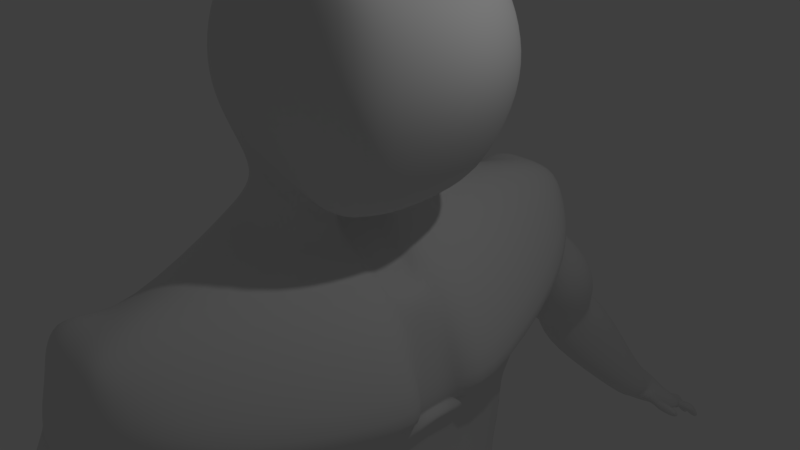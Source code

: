# Source: untitled2.blend  (saved by Blender 2.79.0; exported with 4.5.12 LTS)
import bpy
from mathutils import Matrix  # noqa: F401  (used for matrix-valued properties, if any)

bpy.ops.wm.read_factory_settings(use_empty=True)
scene = bpy.context.scene
scene.name = 'Scene'

# ---- collections
col_collection_1 = bpy.data.collections.new('Collection 1'); scene.collection.children.link(col_collection_1)

# ---- materials (node trees are filled in below, after node groups)
mat_material_004 = bpy.data.materials.new('Material.004')
mat_material_004.alpha_threshold = 0.0
mat_material_004.use_transparent_shadow = False
mat_material_004.roughness = 0.5

# ---- material node trees

# ---- world
world_world_001 = bpy.data.worlds.new('World.001'); scene.world = world_world_001
world_world_001.use_sun_shadow = False
world_world_001.sun_shadow_jitter_overblur = 0.0
world_world_001.cycles.sampling_method = 'MANUAL'

# ---- cameras
cam_camera = bpy.data.cameras.new('Camera')
cam_camera.clip_end = 100.0
cam_camera.lens = 35.0
cam_camera.sensor_width = 32.0
cam_camera.sensor_height = 18.0
cam_camera.ortho_scale = 7.314
cam_camera.dof.focus_distance = 0.0
cam_camera.dof.aperture_fstop = 128.0

# ---- lights
light_lamp = bpy.data.lights.new('Lamp', 'POINT')
light_lamp.transmission_factor = 0.0
light_lamp.cutoff_distance = 30.0
light_lamp.energy = 100.0
light_lamp.shadow_buffer_clip_start = 1.001
light_lamp.shadow_soft_size = 0.1
light_lamp.shadow_maximum_resolution = 0.006
light_lamp.use_absolute_resolution = True

# ---- meshes
me_cube_004 = bpy.data.meshes.new('Cube.004')
me_cube_004.from_pydata([(-1.025, 1.231, 1.439), (-0.9608, 1.139, 3.38), (0.9908, 1.149, 1.053), (1.001, 1.139, 3.379), (-1.197, 0.9498, 1.273), (-1.259, 0.0, 1.211), (-1.051, 0.0, 3.454), (-1.094, 0.8267, 3.507), (-1.149, 1.275, 2.926), (-1.235, 1.353, 2.414), (-1.2, 1.337, 1.908), (0.5247, 1.238, 0.8947), (0.02018, 1.278, 1.237), (-0.5046, 1.268, 1.286), (-0.4884, 1.234, 3.534), (0.02015, 1.271, 3.589), (0.5288, 1.234, 3.534), (1.188, 1.274, 2.926), (1.274, 1.351, 2.414), (1.239, 1.336, 1.908), (1.205, 0.0, 0.8364), (1.149, 0.8604, 0.8921), (1.134, 0.8266, 3.507), (1.091, 0.0, 3.454), (0.6712, 0.9, 3.811), (0.562, 0.0, 3.768), (-0.05024, 1.375, 0.2273), (0.02016, 0.9335, 3.949), (0.02018, 0.0, 4.073), (-0.08378, 0.9533, 0.648), (-0.631, 0.9001, 3.811), (-0.5225, 0.0, 3.769), (-1.388, 0.0, 0.6858), (-1.317, 0.7204, 0.7034), (-1.517, 0.4589, 0.3118), (-1.42, 0.0, 0.2636), (0.02014, 0.9341, 0.8783), (0.02014, 0.0, 0.7518), (-0.1309, 0.0, 0.04312), (0.6657, 0.9115, 0.6114), (0.715, 0.0, 0.5126), (-0.01054, 0.0, 0.4108), (-0.7485, 1.379, 0.2902), (-0.5974, 0.9485, 0.7033), (-0.00898, 0.7537, 0.4807), (0.1034, 0.7342, 0.1037), (-1.262, 1.277, 0.3672), (-1.1, 0.9039, 0.7662), (-0.2008, 0.2581, 0.1086), (1.157, 0.6535, -0.5388), (-1.791, 0.0, -2.175), (1.544, 1.029, 1.765), (1.797, 0.0, 1.694), (-0.2589, 2.805, -2.317), (1.634, 1.008, 2.418), (1.936, 0.0, 2.436), (0.2168, 3.084, 0.1282), (1.468, 0.9365, 3.073), (1.602, 0.0, 3.128), (-1.837, 0.0, -0.5436), (-0.6403, 1.494, 1.758), (0.02029, 1.506, 1.712), (0.6809, 1.494, 1.758), (-0.6805, 1.58, 2.413), (0.0203, 1.606, 2.41), (0.7209, 1.58, 2.413), (-0.5983, 1.434, 3.065), (0.02018, 1.479, 3.109), (0.6387, 1.434, 3.065), (-1.868, 0.4991, -0.5359), (-1.759, 0.0, 1.694), (-1.505, 1.031, 1.765), (-1.249, 2.922, -0.5575), (-1.898, 0.0, 2.436), (-1.595, 1.01, 2.418), (-0.3777, 3.062, 0.1061), (-1.563, 0.0, 3.127), (-1.43, 0.9376, 3.074), (1.213, 0.0, -2.082), (1.445, 0.6049, -2.034), (0.9508, 0.0, -6.093), (0.8668, 0.9904, -6.097), (0.6329, 2.906, -1.734), (-1.967, 0.5071, -2.139), (-1.872, 2.729, -1.737), (-0.3428, 2.956, -1.757), (0.6969, 1.955, -4.024), (-1.573, 0.0, -3.883), (-1.387, 0.5435, -3.923), (-1.159, 1.979, -4.021), (-0.1324, 1.881, -4.024), (0.6455, 0.0, -7.236), (0.7951, 1.965, -6.076), (-1.304, 0.0, -6.079), (-1.616, 1.937, -6.291), (0.0324, 2.227, -6.066), (0.4324, 0.0, -7.688), (-0.02584, 0.0, -7.702), (0.5489, 0.3807, -7.692), (-0.01483, 0.4204, -7.674), (-0.4521, 0.0, -7.718), (-0.4498, 0.3752, -7.683), (-1.603, 1.456, -7.38), (-1.285, 0.0, -7.344), (0.6856, 0.8249, -7.222), (0.9222, 1.939, -6.295), (0.5489, 0.3807, -7.692), (-0.01483, 0.4204, -7.674), (-0.4498, 0.3752, -7.683), (-1.378, 1.009, -7.926), (0.653, 0.5563, -7.193), (0.9228, 1.941, -6.296), (-1.07, 2.187, -7.097), (0.001652, 2.482, -6.076), (1.034, 0.736, -10.04), (-0.08392, 0.5449, -9.912), (-1.293, 0.8629, -10.01), (-1.267, 1.599, -9.856), (1.021, 1.499, -9.838), (0.8753, 2.491, -9.783), (-0.9734, 2.553, -9.779), (0.05753, 2.651, -9.779), (0.2576, 0.9766, -11.35), (-0.3717, 0.7676, -11.36), (-0.9875, 1.067, -11.35), (-1.146, 1.694, -11.4), (0.7086, 1.625, -11.34), (0.5342, 2.52, -11.35), (-1.07, 2.422, -11.38), (-0.4936, 2.764, -11.35), (-0.02349, 1.131, -13.03), (-0.3283, 0.937, -13.03), (-0.7501, 1.188, -13.04), (-0.8859, 1.733, -13.04), (0.1172, 1.649, -13.04), (0.00457, 2.179, -13.04), (-0.7386, 2.224, -13.06), (-0.3045, 2.418, -13.05), (-0.01058, 0.8151, -14.13), (-0.1299, 0.5972, -14.16), (-0.9518, 1.223, -14.24), (-1.297, 2.108, -14.31), (0.3031, 1.788, -14.24), (0.0904, 2.36, -14.28), (-0.9605, 2.589, -14.33), (-0.3775, 2.595, -14.3), (-0.01482, 1.147, -15.53), (-0.3321, 1.113, -15.53), (-0.7533, 1.412, -15.49), (-0.9484, 1.87, -15.51), (0.1628, 1.562, -15.5), (0.01199, 2.013, -15.47), (-0.7596, 2.23, -15.51), (-0.3736, 2.284, -15.48), (0.01458, 1.294, -16.77), (-0.3473, 1.192, -16.76), (-0.6889, 1.329, -16.75), (-0.8628, 1.741, -16.72), (0.1389, 1.644, -16.78), (0.05122, 2.036, -16.76), (-0.6977, 2.109, -16.72), (-0.3042, 2.201, -16.75), (1.011, 1.213, -17.21), (1.34, 1.759, -17.2), (1.164, 2.238, -17.21), (1.007, 1.213, -17.53), (1.236, 1.704, -17.55), (1.11, 2.169, -17.56), (-0.7867, 1.359, -17.53), (-0.8313, 1.695, -17.55), (-0.8548, 2.062, -17.57), (-0.008015, 1.73, -17.6), (-0.06018, 2.087, -17.61), (-0.06701, 1.365, -17.54), (-0.4141, 1.708, -17.57), (-0.4245, 1.361, -17.53), (-0.4537, 2.07, -17.59), (1.76, 1.722, -17.19), (1.601, 1.211, -17.21), (1.699, 2.201, -17.21), (1.698, 1.706, -17.56), (1.598, 1.212, -17.53), (1.646, 2.156, -17.56), (-0.2199, 2.279, -2.926), (0.7309, 2.29, -2.98), (-1.539, 0.4939, -2.255), (-1.014, 2.299, -2.955), (1.245, 0.0, -2.224), (1.321, 0.6584, -2.373), (-1.354, 0.0, -4.866), (-0.0604, 2.038, -4.876), (0.6609, 2.141, -4.784), (-1.126, 1.873, -4.878), (1.068, 0.0, -5.781), (1.028, 0.8764, -5.783), (-0.9671, 4.032, -0.9931), (-1.074, 3.841, -0.1728), (-0.3664, 4.104, -0.9195), (-0.3626, 3.845, -0.1684), (0.2067, 3.844, -0.1679), (0.1637, 3.969, -1.008), (0.5655, 3.587, -1.275), (-0.3623, 3.461, -0.02683), (-1.086, 3.461, -0.0273), (-1.577, 3.569, -1.267), (0.2072, 3.461, -0.02686), (-0.3914, 4.146, -1.12), (0.6323, 2.907, -1.734), (-0.3428, 2.956, -1.756), (-0.3428, 2.956, -1.757), (0.119, 3.997, -1.211), (-0.9726, 4.078, -1.149), (0.5188, 3.614, -1.418), (-1.575, 3.586, -1.389), (-0.4126, 4.233, -1.289), (0.6323, 2.907, -1.734), (-0.3428, 2.956, -1.756), (-1.872, 2.729, -1.737), (0.09088, 4.084, -1.384), (-0.9784, 4.051, -1.282), (0.4858, 3.619, -1.541), (-1.516, 3.556, -1.471), (-0.2793, 4.562, -1.51), (0.6321, 2.907, -1.734), (-0.3428, 2.956, -1.756), (0.6329, 2.906, -1.734), (0.09044, 4.351, -1.575), (0.4376, 3.592, -1.805), (-1.546, 3.486, -1.578), (0.4278, 3.072, -1.68), (-0.3949, 2.967, -1.749), (-1.54, 2.922, -1.693), (-1.392, 3.619, -1.655), (0.218, 3.3, -1.839), (-0.4033, 3.19, -1.865), (-1.11, 3.48, -1.968), (-1.218, 3.948, -1.892), (-0.3071, 5.467, -2.966), (-0.2241, 4.653, -3.65), (-0.6174, 4.618, -3.63), (-0.9147, 4.793, -3.447), (0.1734, 5.279, -3.183), (-0.7468, 5.364, -2.991), (0.1095, 4.887, -3.504), (-0.9629, 5.089, -3.191), (-0.3239, 5.53, -3.092), (-0.238, 4.769, -3.764), (-0.619, 4.741, -3.758), (-0.911, 4.917, -3.576), (0.05749, 5.319, -3.294), (-0.7302, 5.458, -3.122), (0.04086, 4.981, -3.592), (-0.9527, 5.205, -3.32), (-0.5783, 6.116, -3.538), (-0.2314, 4.991, -4.303), (-0.6276, 5.015, -4.387), (-0.9766, 5.241, -4.304), (0.3346, 5.853, -3.567), (-0.9985, 5.89, -3.807), (0.05811, 5.168, -4.068), (-1.112, 5.581, -4.08), (-0.1063, 6.892, -5.001), (0.35, 6.676, -5.915), (0.04503, 6.65, -5.998), (-0.2334, 6.772, -5.973), (0.3178, 6.741, -5.031), (-0.3821, 7.022, -5.414), (0.5523, 6.843, -5.745), (-0.3822, 6.976, -5.84), (0.4362, 7.734, -6.472), (0.08983, 7.336, -5.602), (0.3709, 6.828, -5.973), (0.1121, 6.798, -6.069), (-0.1352, 6.911, -6.052), (0.4215, 7.233, -5.649), (-0.1984, 7.332, -5.736), (0.5081, 6.997, -5.811), (-0.2708, 7.135, -5.922), (0.1531, 7.48, -5.695), (0.3949, 6.94, -6.038), (0.1582, 6.908, -6.144), (-0.07364, 7.02, -6.132), (0.4322, 7.368, -5.801), (-0.1186, 7.468, -5.812), (0.5211, 7.119, -5.868), (-0.2058, 7.271, -6.007), (0.3851, 7.921, -6.268), (0.6418, 7.529, -6.41), (0.4209, 7.492, -6.525), (0.1992, 7.596, -6.514), (0.6043, 7.744, -6.222), (0.1457, 7.823, -6.314), (0.6514, 7.68, -6.421), (0.2241, 7.762, -6.508), (0.9355, 7.472, -6.322), (0.8383, 7.262, -6.314), (0.9263, 7.414, -6.135), (0.8433, 7.613, -6.103), (0.8703, 7.735, -6.212), (0.9832, 7.583, -6.326), (-0.2403, 7.647, -6.453), (-0.1393, 7.806, -6.351), (-0.1453, 7.447, -6.571), (-0.1412, 7.8, -6.596), (-0.07536, 7.858, -6.464), (-0.05518, 7.642, -6.579), (0.06225, 7.619, -6.548), (-0.06707, 7.766, -6.242), (-0.1289, 7.616, -6.411), (0.01957, 7.88, -6.381), (-0.02768, 7.424, -6.54), (0.6053, 7.722, -6.415), (0.4556, 7.751, -6.452), (0.4309, 7.916, -6.305), (0.5535, 7.807, -6.32), (0.4084, 7.76, -6.462), (0.2472, 7.794, -6.49), (0.2455, 7.883, -6.4), (0.3658, 7.922, -6.325), (0.6984, 7.696, -6.394), (0.7058, 7.785, -6.301), (0.8709, 7.755, -6.246), (0.9276, 7.642, -6.324), (0.4564, 7.752, -6.453), (0.604, 7.73, -6.419), (0.4352, 7.917, -6.311), (0.5529, 7.854, -6.365), (0.2536, 7.804, -6.494), (0.4082, 7.761, -6.463), (0.2587, 7.895, -6.416), (0.366, 7.924, -6.331), (0.7177, 7.792, -6.315), (0.7029, 7.701, -6.396), (0.8722, 7.762, -6.258), (0.9268, 7.652, -6.33), (0.4757, 7.795, -6.493), (0.6243, 7.801, -6.471), (0.4573, 7.968, -6.359), (0.5981, 7.937, -6.41), (0.2766, 7.877, -6.562), (0.426, 7.803, -6.506), (0.2818, 7.985, -6.496), (0.3871, 7.978, -6.387), (0.7515, 7.878, -6.385), (0.7373, 7.768, -6.448), (0.8981, 7.828, -6.301), (0.9661, 7.698, -6.382), (0.7222, 8.376, -7.061), (0.8361, 8.345, -7.039), (0.6977, 8.498, -6.952), (0.8188, 8.438, -6.956), (0.493, 8.38, -7.071), (0.6323, 8.356, -7.03), (0.4799, 8.473, -6.986), (0.6058, 8.489, -6.913), (0.9302, 8.329, -6.84), (0.949, 8.229, -6.93), (1.108, 8.295, -6.793), (1.167, 8.186, -6.872), (0.1675, 7.639, -6.496), (0.1261, 7.875, -6.462), (0.1552, 7.777, -6.534), (-0.09218, 7.815, -6.609), (-0.03604, 7.907, -6.526), (-0.03626, 7.674, -6.548), (0.05822, 7.655, -6.522), (0.04942, 7.93, -6.474), (0.02607, 7.782, -6.586), (0.1451, 7.98, -6.547), (0.1594, 7.884, -6.595), (-0.07513, 7.886, -6.666), (-0.01341, 7.995, -6.578), (0.07273, 8.013, -6.533), (0.04324, 7.863, -6.642), (0.1807, 8.302, -6.981), (0.2803, 8.286, -6.952), (0.2066, 8.123, -6.73), (0.09532, 8.316, -7.006), (0.2689, 8.367, -6.878), (0.1941, 8.214, -6.647), (1.306, 6.824, -5.742), (1.294, 6.702, -5.836), (1.355, 6.986, -5.988), (1.346, 6.864, -6.084), (1.035, 8.127, -6.488), (1.015, 8.095, -6.475), (0.7735, 8.136, -6.538), (0.7927, 8.174, -6.554), (1.117, 7.978, -6.597), (1.096, 7.946, -6.584), (0.8175, 8.036, -6.677), (0.7976, 8.003, -6.661), (0.5242, 8.291, -6.532), (0.5176, 8.303, -6.563), (0.5608, 8.109, -6.694), (0.5541, 8.12, -6.725), (0.6978, 8.213, -6.569), (0.7037, 8.2, -6.537), (0.7236, 8.075, -6.693), (0.7292, 8.062, -6.66), (0.3371, 8.131, -6.823), (0.3126, 8.115, -6.808), (0.5046, 8.082, -6.752), (0.5291, 8.098, -6.767), (0.3192, 8.259, -6.705), (0.2946, 8.242, -6.69), (0.4926, 8.28, -6.605), (0.468, 8.264, -6.59), (0.08481, 8.123, -6.747), (0.0921, 8.139, -6.763), (0.1977, 8.102, -6.71), (0.0406, 8.243, -6.684), (0.1118, 8.23, -6.666), (-0.01398, 8.14, -6.776), (-0.006954, 8.155, -6.792), (0.1854, 8.191, -6.627), (0.1042, 8.212, -6.648), (0.1976, 8.38, -6.897), (0.03343, 8.228, -6.668), (0.1363, 8.392, -6.913), (0.8975, 6.908, -5.78), (0.8261, 6.941, -5.804), (0.7993, 6.793, -5.909), (0.8707, 6.76, -5.887), (0.8648, 7.151, -6.048), (0.8991, 7.09, -6.033), (0.8836, 6.947, -6.143), (0.8357, 7.005, -6.161), (0.7695, 0.0, -0.5438), (-2.039, 0.3257, -1.937), (-1.976, 2.756, -1.575), (1.393, 2.714, -1.55), (1.949, 0.4255, -1.845), (-1.764, 0.0, -1.983), (-0.967, 3.946, -0.6876), (-0.3418, 4.06, -0.6134), (0.2253, 3.941, -0.6848), (-1.482, 3.518, -0.9182), (0.715, 3.544, -0.9403), (-0.2093, 0.6689, -11.05), (0.4169, 0.9163, -11.06), (0.8287, 1.624, -11.03), (0.6148, 2.449, -11.01), (-0.1613, 2.759, -11.04), (-0.9832, 1.005, -11.05), (-1.221, 1.734, -11.04), (-0.9882, 2.459, -11.03), (-1.073, 2.404, -11.65), (-0.9513, 2.424, -12.15), (-1.062, 1.725, -12.11), (-1.09, 1.718, -11.63), (-0.6443, 2.705, -11.69), (-0.4842, 2.651, -12.13), (0.5197, 1.063, -11.63), (0.5351, 1.026, -12.07), (0.8517, 1.654, -12.11), (0.897, 1.627, -11.65), (-0.4168, 0.886, -11.63), (-0.4143, 0.8262, -12.05), (0.7905, 2.393, -12.19), (0.9341, 2.42, -11.69), (-0.8133, 1.126, -11.63), (-0.8209, 1.087, -12.07), (0.7987, 1.926, -3.232), (0.866, 1.675, -4.026), (1.237, 0.8817, -3.958), (1.187, 0.0, -3.862), (1.182, 0.0, -2.592), (1.137, 0.8616, -5.128), (1.246, 0.7263, -2.757), (0.8836, 1.647, -4.69), (1.149, 0.0, -5.105), (-1.554, 0.4362, -2.189), (1.47, 0.5651, -2.182), (0.8008, 2.718, -2.306), (-1.377, 2.642, -2.3), (1.368, 0.0, -2.148), (0.5224, 4.18, -2.661), (0.935, 0.0, -0.5444), (0.1034, 0.3879, 0.1051), (-0.01054, 0.0, 0.4108), (-0.00898, 0.4321, 0.4807), (0.9655, 0.3261, -0.5439), (1.321, 0.0, -1.905), (1.215, 0.0, -2.087), (1.333, 0.3093, -1.84), (1.265, 0.426, -2.019), (-0.3144, 0.0, 0.4108), (-0.3129, 0.3185, 0.4807), (0.7982, 0.3172, -0.5436), (-0.05077, 3.782, -2.891), (-1.101, 4.04, -2.626), (-1.129, 4.522, -2.349), (0.5504, 4.88, -2.225), (-0.224, 5.1, -2.036), (-0.6746, 3.765, -2.85), (-0.8266, 5.04, -2.188), (1.087, 2.17, -17.48), (0.9628, 1.243, -17.45), (-0.7823, 2.11, -17.38), (-0.8061, 1.742, -17.36), (-0.6995, 1.378, -17.34), (-0.3875, 2.142, -17.4), (-0.009674, 2.11, -17.43), (-0.3583, 1.351, -17.35), (-0.02381, 1.388, -17.36), (1.648, 1.723, -17.48), (1.599, 2.162, -17.48), (1.523, 1.244, -17.45), (-1.489, 0.0, -4.365), (-0.1017, 2.063, -4.406), (-1.379, 0.4382, -4.375), (0.7738, 1.977, -4.448), (-1.142, 1.915, -4.454), (1.241, 0.9153, -4.525), (0.9522, 1.676, -4.357), (1.273, 0.0, -4.485), (1.089, 0.0, -5.585), (1.083, 0.7584, -5.603), (1.253, 0.7477, -5.157), (1.253, 0.0, -5.155), (1.354, 0.8012, -4.601), (1.365, 0.0, -4.577), (1.285, 0.0, -5.042), (1.281, 0.7432, -5.064), (1.322, 0.832, -4.012), (1.299, 0.0, -3.952), (1.366, 0.0, -4.397), (1.343, 0.8399, -4.436), (-0.4126, 4.233, -1.289), (0.6323, 2.907, -1.734), (0.09088, 4.084, -1.384), (-0.9784, 4.051, -1.282), (0.4858, 3.619, -1.541), (-1.516, 3.556, -1.471), (-0.06047, 1.247, 0.3556), (-1.41, 0.0, 0.3924), (-0.7024, 1.248, 0.4162), (0.06915, 0.7401, 0.2187), (-1.213, 1.163, 0.4889), (-1.456, 0.5386, 0.4313), (0.06912, 0.4014, 0.2197), (-0.1869, 0.0, 0.1553), (-0.235, 0.2765, 0.2221), (0.7661, 2.003, -5.797), (-1.51, 1.923, -5.986), (0.9761, 0.0, -6.026), (-1.315, 0.0, -5.817), (0.01237, 2.186, -5.809), (0.9015, 0.9658, -6.029), (0.749, 0.8639, -8.309), (0.9104, 2.314, -8.293), (0.01621, 2.782, -8.349), (-0.6693, 0.4107, -8.534), (-0.03283, 0.3819, -8.482), (-1.349, 0.9343, -8.96), (-1.045, 2.22, -8.909), (0.6754, 0.3788, -8.533)], [], [(77, 7, 1, 8), (68, 16, 3, 17), (3, 16, 24, 22), (22, 24, 25, 23), (16, 15, 27, 24), (24, 27, 28, 25), (15, 14, 30, 27), (27, 30, 31, 28), (14, 1, 7, 30), (30, 7, 6, 31), (42, 26, 56, 75), (46, 42, 75, 72), (34, 46, 72, 69), (79, 432, 485, 486), (12, 11, 39, 36), (36, 39, 40, 37), (11, 2, 21, 39), (39, 21, 20, 40), (537, 535, 26, 42), (13, 12, 29, 43), (539, 537, 42, 46), (0, 13, 43, 47), (540, 539, 46, 34), (4, 0, 47, 33), (2, 19, 51, 21), (21, 51, 52, 20), (44, 41, 480, 481), (19, 18, 54, 51), (51, 54, 55, 52), (36, 37, 41, 44), (18, 17, 57, 54), (54, 57, 58, 55), (535, 538, 45, 26), (17, 3, 22, 57), (57, 22, 23, 58), (12, 36, 44, 29), (11, 62, 19, 2), (62, 65, 18, 19), (65, 68, 17, 18), (0, 10, 60, 13), (13, 60, 61, 12), (12, 61, 62, 11), (10, 9, 63, 60), (60, 63, 64, 61), (61, 64, 65, 62), (9, 8, 66, 63), (63, 66, 67, 64), (64, 67, 68, 65), (8, 1, 14, 66), (66, 14, 15, 67), (67, 15, 16, 68), (4, 71, 10, 0), (71, 74, 9, 10), (74, 77, 8, 9), (536, 540, 34, 35), (5, 4, 33, 32), (5, 70, 71, 4), (26, 45, 49, 56), (35, 34, 69, 59), (70, 73, 74, 71), (431, 432, 79, 82), (203, 202, 198, 196), (73, 76, 77, 74), (197, 200, 210, 206), (78, 79, 486, 484), (76, 6, 7, 77), (186, 183, 90, 89), (183, 184, 86, 90), (185, 186, 89, 88), (433, 429, 83, 50), (429, 430, 84, 83), (545, 548, 95, 94), (549, 546, 80, 81), (548, 544, 92, 95), (547, 545, 94, 93), (50, 185, 88, 87), (512, 86, 464, 515), (103, 102, 101, 100), (544, 549, 81, 92), (99, 98, 96, 97), (101, 99, 97, 100), (104, 91, 96, 98), (81, 80, 91, 104), (95, 92, 105), (92, 81, 104, 105), (95, 105, 111, 113), (99, 101, 108, 107), (98, 99, 107, 106), (105, 104, 110, 111), (104, 98, 106, 110), (94, 95, 113, 112), (101, 102, 109, 108), (102, 94, 112, 109), (551, 550, 118, 119), (552, 551, 119, 121), (554, 553, 116, 115), (553, 555, 117, 116), (555, 556, 120, 117), (556, 552, 121, 120), (550, 557, 114, 118), (557, 554, 115, 114), (440, 439, 123, 122), (442, 441, 126, 127), (443, 442, 127, 129), (439, 444, 124, 123), (444, 445, 125, 124), (445, 446, 128, 125), (446, 443, 129, 128), (441, 440, 122, 126), (449, 448, 136, 133), (448, 452, 137, 136), (455, 454, 130, 134), (454, 458, 131, 130), (459, 455, 134, 135), (452, 459, 135, 137), (458, 462, 132, 131), (462, 449, 133, 132), (131, 132, 140, 139), (132, 133, 141, 140), (133, 136, 144, 141), (136, 137, 145, 144), (134, 130, 138, 142), (130, 131, 139, 138), (135, 134, 142, 143), (137, 135, 143, 145), (143, 142, 150, 151), (145, 143, 151, 153), (139, 140, 148, 147), (140, 141, 149, 148), (141, 144, 152, 149), (144, 145, 153, 152), (142, 138, 146, 150), (138, 139, 147, 146), (150, 146, 154, 158), (146, 147, 155, 154), (151, 150, 158, 159), (153, 151, 159, 161), (147, 148, 156, 155), (148, 149, 157, 156), (149, 152, 160, 157), (152, 153, 161, 160), (159, 158, 163, 164), (158, 154, 162, 163), (498, 165, 181, 508), (163, 162, 178, 177), (176, 174, 169, 170), (174, 175, 168, 169), (499, 170, 169, 500), (500, 169, 168, 501), (166, 165, 173, 171), (167, 166, 171, 172), (171, 173, 175, 174), (172, 171, 174, 176), (502, 176, 170, 499), (503, 172, 176, 502), (497, 167, 172, 503), (501, 168, 175, 504), (504, 175, 173, 505), (505, 173, 165, 498), (507, 506, 180, 182), (506, 508, 181, 180), (165, 166, 180, 181), (164, 163, 177, 179), (497, 164, 179, 507), (166, 167, 182, 180), (474, 473, 188, 184), (50, 472, 185), (472, 475, 186, 185), (53, 474, 184, 183), (473, 476, 187, 188), (475, 53, 183, 186), (184, 188, 469, 463), (509, 511, 189), (511, 513, 192, 189), (510, 512, 191, 190), (194, 191, 470, 468), (513, 510, 190, 192), (434, 435, 197, 195), (435, 436, 200, 197), (84, 204, 213), (438, 201, 200, 436), (437, 203, 196, 434), (202, 205, 199, 198), (75, 56, 205, 202), (430, 72, 203, 437), (431, 82, 201, 438), (201, 82, 207, 212), (82, 85, 208, 207), (72, 75, 202, 203), (207, 208, 216, 215), (206, 210, 218, 214), (212, 207, 215, 220), (84, 213, 221), (85, 84, 208), (204, 195, 211, 213), (195, 197, 206, 211), (200, 201, 212, 210), (220, 215, 223, 227), (84, 221, 228), (216, 84, 224), (210, 212, 220, 218), (213, 211, 219, 221), (211, 206, 214, 219), (208, 84, 216), (224, 84, 231, 230), (214, 218, 226, 222), (215, 216, 224, 223), (218, 220, 227, 226), (229, 230, 234, 233), (214, 222, 494, 496, 492, 236, 232, 228, 221, 219), (227, 229, 233), (84, 228, 232, 231), (227, 223, 229), (223, 224, 230, 229), (490, 495, 239, 238), (494, 493, 241, 237), (477, 490, 238, 243), (491, 492, 244, 240), (230, 231, 235, 234), (231, 232, 236, 235), (240, 244, 252, 248), (239, 240, 248, 247), (242, 237, 245, 250), (244, 242, 250, 252), (493, 477, 243, 241), (492, 496, 242, 244), (496, 494, 237, 242), (495, 491, 240, 239), (250, 245, 253, 258), (252, 250, 258, 260), (249, 251, 259, 257), (246, 247, 255, 254), (243, 238, 246, 251), (237, 241, 249, 245), (238, 239, 247, 246), (241, 243, 251, 249), (257, 259, 267, 265), (254, 255, 263, 262), (253, 257, 265, 261), (259, 254, 262, 267), (247, 248, 256, 255), (248, 252, 260, 256), (251, 246, 254, 259), (245, 249, 257, 253), (261, 265, 274, 270), (267, 262, 271, 276), (264, 268, 277, 273), (263, 264, 273, 272), (260, 258, 266, 268), (258, 253, 261, 266), (255, 256, 264, 263), (256, 260, 268, 264), (272, 273, 281, 280), (275, 270, 278, 283), (277, 275, 283, 285), (274, 276, 284, 282), (262, 263, 272, 271), (265, 267, 276, 274), (268, 266, 275, 277), (266, 261, 270, 275), (308, 307, 301, 300), (282, 284, 296, 297), (279, 280, 288, 287), (278, 282, 290, 286), (273, 277, 285, 281), (276, 271, 279, 284), (270, 274, 282, 278), (271, 272, 280, 279), (288, 289, 293, 269), (287, 288, 269, 292), (283, 278, 286, 291), (280, 281, 289, 288), (287, 292, 299, 294), (297, 296, 299, 298), (296, 295, 294, 299), (279, 287, 294, 295), (290, 282, 297, 298), (300, 301, 304, 303), (302, 300, 303, 305), (306, 310, 302, 305), (310, 308, 300, 302), (307, 309, 304, 301), (283, 291, 309, 307), (281, 285, 308, 310), (289, 281, 310, 306), (285, 283, 307, 308), (316, 317, 329, 327), (269, 312, 311, 292), (286, 313, 312, 269), (290, 314, 313, 286), (292, 311, 314, 290), (319, 320, 331, 332), (293, 316, 315, 269), (291, 317, 316, 293), (286, 318, 317, 291), (269, 315, 318, 286), (312, 313, 325, 323), (290, 320, 319, 292), (298, 321, 320, 290), (299, 322, 321, 298), (292, 319, 322, 299), (315, 316, 327, 328), (311, 312, 323, 324), (327, 329, 341, 339), (328, 327, 339, 340), (313, 314, 326, 325), (320, 321, 333, 331), (317, 318, 330, 329), (314, 311, 324, 326), (321, 322, 334, 333), (318, 315, 328, 330), (322, 319, 332, 334), (398, 395, 347, 348), (390, 387, 355, 356), (349, 393, 396, 350), (329, 330, 342, 341), (330, 328, 340, 342), (324, 323, 335, 336), (332, 331, 343, 344), (323, 325, 337, 335), (331, 333, 345, 343), (325, 326, 338, 337), (333, 334, 346, 345), (326, 324, 336, 338), (334, 332, 344, 346), (348, 347, 349, 350), (352, 351, 353, 354), (356, 355, 357, 358), (355, 387, 384, 357), (340, 339, 401, 402), (337, 338, 397, 392), (406, 403, 352, 354), (352, 403, 400, 351), (373, 370, 413, 408), (346, 344, 391, 389), (344, 343, 386, 391), (388, 390, 356, 358), (384, 388, 358, 357), (345, 346, 389, 385), (338, 336, 399, 397), (336, 335, 394, 399), (396, 398, 348, 350), (335, 337, 392, 394), (347, 395, 393, 349), (341, 342, 407, 405), (342, 340, 402, 407), (404, 406, 354, 353), (400, 404, 353, 351), (339, 341, 405, 401), (306, 305, 364, 365), (293, 289, 359, 361), (305, 303, 362, 364), (304, 309, 366, 363), (364, 362, 367, 365), (360, 361, 369, 368), (365, 367, 361, 359), (361, 367, 373, 369), (303, 304, 363, 362), (289, 306, 365, 359), (291, 293, 361, 360), (309, 291, 360, 366), (418, 416, 412, 411), (412, 379, 378, 417), (363, 366, 372, 371), (366, 360, 368, 372), (362, 363, 371, 370), (367, 362, 370, 373), (411, 412, 417, 419), (413, 418, 411, 414), (372, 368, 415, 416), (376, 409, 374, 375), (371, 372, 416, 418), (370, 371, 418, 413), (368, 369, 410, 415), (419, 417, 374, 377), (414, 411, 419, 377), (369, 373, 408, 410), (408, 413, 414, 409), (426, 425, 382, 383), (284, 279, 422, 421), (425, 420, 380, 382), (423, 426, 383, 381), (380, 381, 383, 382), (295, 296, 424, 427), (279, 295, 427, 422), (296, 284, 421, 424), (387, 390, 391, 386), (390, 388, 389, 391), (388, 384, 385, 389), (384, 387, 386, 385), (395, 398, 399, 394), (398, 396, 397, 399), (393, 395, 394, 392), (396, 393, 392, 397), (403, 406, 407, 402), (406, 404, 405, 407), (404, 400, 401, 405), (400, 403, 402, 401), (417, 378, 375, 374), (415, 410, 376, 379), (410, 408, 409, 376), (409, 414, 377, 374), (416, 415, 379, 412), (343, 345, 385, 386), (421, 422, 423, 420), (425, 426, 427, 424), (420, 425, 424, 421), (426, 423, 422, 427), (420, 423, 381, 380), (379, 376, 375, 378), (56, 431, 438, 205), (84, 430, 437, 204), (204, 437, 434, 195), (205, 438, 436, 199), (198, 199, 436, 435), (196, 198, 435, 434), (69, 72, 430, 429), (59, 69, 429, 433), (49, 45, 479, 482), (56, 49, 432, 431), (118, 114, 440, 441), (120, 121, 443, 446), (117, 120, 446, 445), (116, 117, 445, 444), (115, 116, 444, 439), (121, 119, 442, 443), (119, 118, 441, 442), (114, 115, 439, 440), (124, 125, 450, 461), (461, 450, 449, 462), (123, 124, 461, 457), (457, 461, 462, 458), (129, 127, 460, 451), (451, 460, 459, 452), (127, 126, 456, 460), (460, 456, 455, 459), (122, 123, 457, 453), (453, 457, 458, 454), (126, 122, 453, 456), (456, 453, 454, 455), (128, 129, 451, 447), (447, 451, 452, 448), (125, 128, 447, 450), (450, 447, 448, 449), (103, 93, 102), (93, 94, 102), (469, 467, 466, 465), (463, 469, 465, 464), (515, 514, 468, 470), (86, 184, 463, 464), (188, 187, 467, 469), (84, 85, 53, 475), (79, 78, 476, 473), (85, 82, 474, 53), (83, 84, 475, 472), (50, 83, 472), (82, 79, 473, 474), (482, 479, 48, 489), (478, 482, 489, 428), (485, 483, 484, 486), (482, 478, 483, 485), (538, 44, 481, 541), (432, 49, 482, 485), (48, 38, 428, 489), (543, 542, 38, 48), (541, 481, 488, 543), (481, 480, 487, 488), (234, 235, 491, 495), (226, 227, 477, 493), (235, 236, 492, 491), (227, 233, 490, 477), (222, 226, 493, 494), (233, 234, 495, 490), (167, 497, 507, 182), (177, 178, 508, 506), (179, 177, 506, 507), (154, 505, 498, 162), (155, 504, 505, 154), (156, 501, 504, 155), (164, 497, 503, 159), (159, 503, 502, 161), (161, 502, 499, 160), (157, 500, 501, 156), (160, 499, 500, 157), (162, 498, 508, 178), (464, 465, 514, 515), (89, 90, 510, 513), (90, 86, 512, 510), (88, 89, 513, 511), (87, 88, 511, 509), (191, 512, 515, 470), (517, 518, 519, 520), (194, 518, 517, 193), (468, 519, 518, 194), (471, 520, 519, 468), (193, 517, 520, 471), (521, 522, 523, 524), (516, 522, 521, 514), (471, 523, 522, 516), (468, 524, 523, 471), (514, 521, 524, 468), (525, 526, 527, 528), (466, 526, 525, 465), (516, 527, 526, 466), (514, 528, 527, 516), (465, 525, 528, 514), (220, 218, 531, 533), (219, 221, 534, 532), (214, 219, 532, 529), (82, 85, 209, 225), (221, 84, 217, 534), (215, 220, 533, 530), (84, 85, 209, 217), (218, 214, 529, 531), (479, 541, 543, 48), (488, 487, 542, 543), (45, 538, 541, 479), (32, 33, 540, 536), (29, 44, 538, 535), (33, 47, 539, 540), (47, 43, 537, 539), (43, 29, 535, 537), (191, 194, 549, 544), (189, 192, 545, 547), (190, 191, 544, 548), (194, 193, 546, 549), (192, 190, 548, 545), (106, 107, 554, 557), (110, 106, 557, 550), (112, 113, 552, 556), (109, 112, 556, 555), (108, 109, 555, 553), (107, 108, 553, 554), (113, 111, 551, 552), (111, 110, 550, 551)])
me_cube_004.polygons.foreach_set('use_smooth', [True] * 535)
_uv = me_cube_004.uv_layers.new(name='UVMap')
_uv.uv.foreach_set('vector', [0.9074, 0.8433, 0.8975, 0.8771, 0.8786, 0.8652, 0.8799, 0.835, 0.7843, 0.8794, 0.8019, 0.9025, 0.7745, 0.9097, 0.753, 0.8905, 0.7745, 0.9097, 0.8019, 0.9025, 0.8024, 0.9279, 0.7699, 0.9309, 0.7396, 0.7229, 0.7562, 0.7382, 0.7283, 0.7736, 0.706, 0.7456, 0.8019, 0.9025, 0.8283, 0.8929, 0.8393, 0.9187, 0.8024, 0.9279, 0.7562, 0.7382, 0.778, 0.7528, 0.7584, 0.7941, 0.7283, 0.7736, 0.8283, 0.8929, 0.8538, 0.8803, 0.8719, 0.8987, 0.8393, 0.9187, 0.8393, 0.9187, 0.8719, 0.8987, 0.9099, 0.9524, 0.8646, 0.9798, 0.8538, 0.8803, 0.8786, 0.8652, 0.8975, 0.8771, 0.8719, 0.8987, 0.8719, 0.8987, 0.8975, 0.8771, 0.945, 0.9136, 0.9099, 0.9524, 0.1344, 0.5002, 0.0986, 0.47, 0.129, 0.4246, 0.1375, 0.4302, 0.1742, 0.5312, 0.1344, 0.5002, 0.1375, 0.4302, 0.1655, 0.4329, 0.2338, 0.6039, 0.1742, 0.5312, 0.1655, 0.4329, 0.2808, 0.5208, 0.04674, 0.3586, 0.04629, 0.3728, 0.03354, 0.3732, 0.03567, 0.3629, 0.7551, 0.7442, 0.7046, 0.7598, 0.6718, 0.7537, 0.7177, 0.6966, 0.7177, 0.6966, 0.6718, 0.7537, 0.5963, 0.7457, 0.6128, 0.6785, 0.7046, 0.7598, 0.6886, 0.7916, 0.6632, 0.7926, 0.6718, 0.7537, 0.6718, 0.7537, 0.6632, 0.7926, 0.5963, 0.7977, 0.5963, 0.7457, 0.1235, 0.5112, 0.0925, 0.4782, 0.0986, 0.47, 0.1344, 0.5002, 0.8015, 0.7283, 0.7551, 0.7442, 0.7237, 0.6619, 0.7934, 0.6594, 0.1643, 0.546, 0.1235, 0.5112, 0.1344, 0.5002, 0.1742, 0.5312, 0.8521, 0.7303, 0.8015, 0.7283, 0.7934, 0.6594, 0.856, 0.6464, 0.2126, 0.6068, 0.1643, 0.546, 0.1742, 0.5312, 0.2338, 0.6039, 0.8773, 0.7039, 0.8521, 0.7303, 0.856, 0.6464, 0.8882, 0.633, 0.6886, 0.7916, 0.7171, 0.8424, 0.6898, 0.8505, 0.6632, 0.7926, 0.6632, 0.7926, 0.6898, 0.8505, 0.616, 0.8877, 0.5963, 0.7977, 0.8521, 0.55, 0.8102, 0.5096, 0.8104, 0.5093, 0.8346, 0.5299, 0.7171, 0.8424, 0.7337, 0.8677, 0.7104, 0.8861, 0.6898, 0.8505, 0.6898, 0.8505, 0.7104, 0.8861, 0.6513, 0.9427, 0.616, 0.8877, 0.7177, 0.6966, 0.6128, 0.6785, 0.6095, 0.6483, 0.6936, 0.6424, 0.7337, 0.8677, 0.753, 0.8905, 0.7403, 0.9146, 0.7104, 0.8861, 0.7104, 0.8861, 0.7403, 0.9146, 0.7122, 0.9766, 0.6513, 0.9427, 0.0925, 0.4782, 0.07078, 0.4728, 0.06986, 0.468, 0.0986, 0.47, 0.753, 0.8905, 0.7745, 0.9097, 0.7699, 0.9309, 0.7403, 0.9146, 0.7403, 0.9146, 0.7699, 0.9309, 0.7616, 0.9889, 0.7122, 0.9766, 0.7551, 0.7442, 0.7177, 0.6966, 0.6936, 0.6424, 0.7237, 0.6619, 0.7046, 0.7598, 0.7409, 0.8124, 0.7171, 0.8424, 0.6886, 0.7916, 0.7409, 0.8124, 0.7621, 0.848, 0.7337, 0.8677, 0.7171, 0.8424, 0.7621, 0.848, 0.7843, 0.8794, 0.753, 0.8905, 0.7337, 0.8677, 0.8521, 0.7303, 0.8686, 0.7693, 0.8243, 0.7685, 0.8015, 0.7283, 0.8015, 0.7283, 0.8243, 0.7685, 0.7775, 0.784, 0.7551, 0.7442, 0.7551, 0.7442, 0.7775, 0.784, 0.7409, 0.8124, 0.7046, 0.7598, 0.8686, 0.7693, 0.8765, 0.803, 0.84, 0.8114, 0.8243, 0.7685, 0.8243, 0.7685, 0.84, 0.8114, 0.7991, 0.827, 0.7775, 0.784, 0.7775, 0.784, 0.7991, 0.827, 0.7621, 0.848, 0.7409, 0.8124, 0.8765, 0.803, 0.8799, 0.835, 0.849, 0.8509, 0.84, 0.8114, 0.84, 0.8114, 0.849, 0.8509, 0.8167, 0.866, 0.7991, 0.827, 0.7991, 0.827, 0.8167, 0.866, 0.7843, 0.8794, 0.7621, 0.848, 0.8799, 0.835, 0.8786, 0.8652, 0.8538, 0.8803, 0.849, 0.8509, 0.849, 0.8509, 0.8538, 0.8803, 0.8283, 0.8929, 0.8167, 0.866, 0.8167, 0.866, 0.8283, 0.8929, 0.8019, 0.9025, 0.7843, 0.8794, 0.8773, 0.7039, 0.8981, 0.7532, 0.8686, 0.7693, 0.8521, 0.7303, 0.8981, 0.7532, 0.9089, 0.799, 0.8765, 0.803, 0.8686, 0.7693, 0.9089, 0.799, 0.9074, 0.8433, 0.8799, 0.835, 0.8765, 0.803, 0.2766, 0.673, 0.2126, 0.6068, 0.2338, 0.6039, 0.2943, 0.6586, 0.9683, 0.677, 0.8773, 0.7039, 0.8882, 0.633, 0.9639, 0.6272, 0.9683, 0.677, 0.9866, 0.7353, 0.8981, 0.7532, 0.8773, 0.7039, 0.0986, 0.47, 0.06986, 0.468, 0.05656, 0.42, 0.129, 0.4246, 0.2943, 0.6586, 0.2338, 0.6039, 0.2808, 0.5208, 0.3271, 0.5401, 0.9866, 0.7353, 0.9921, 0.8044, 0.9089, 0.799, 0.8981, 0.7532, 0.1077, 0.3795, 0.04629, 0.3728, 0.04674, 0.3586, 0.1284, 0.3671, 0.1512, 0.4206, 0.1399, 0.4197, 0.1419, 0.4112, 0.1512, 0.4135, 0.9921, 0.8044, 0.9727, 0.8698, 0.9074, 0.8433, 0.9089, 0.799, 0.1445, 0.3952, 0.1378, 0.3924, 0.1382, 0.3876, 0.1449, 0.3903, 0.01561, 0.3607, 0.04674, 0.3586, 0.03567, 0.3629, 0.01625, 0.3625, 0.9727, 0.8698, 0.945, 0.9136, 0.8975, 0.8771, 0.9074, 0.8433, 0.2134, 0.3346, 0.1731, 0.3222, 0.1778, 0.2624, 0.2387, 0.2734, 0.1731, 0.3222, 0.1266, 0.3171, 0.1303, 0.2605, 0.1778, 0.2624, 0.3182, 0.3966, 0.2134, 0.3346, 0.2387, 0.2734, 0.33, 0.2934, 0.3555, 0.4368, 0.3259, 0.4401, 0.3149, 0.4234, 0.3511, 0.4154, 0.3259, 0.4401, 0.2009, 0.4004, 0.1979, 0.3963, 0.3149, 0.4234, 0.4399, 0.4443, 0.4523, 0.2982, 0.4736, 0.3085, 0.4656, 0.4435, 0.5901, 0.211, 0.6778, 0.1815, 0.6798, 0.1881, 0.5908, 0.218, 0.4523, 0.2982, 0.5055, 0.2447, 0.5232, 0.2609, 0.4736, 0.3085, 0.5077, 0.6057, 0.4399, 0.4443, 0.4656, 0.4435, 0.5286, 0.5948, 0.3511, 0.4154, 0.3182, 0.3966, 0.33, 0.2934, 0.3662, 0.3022, 0.128, 0.2355, 0.1303, 0.2605, 0.1103, 0.2592, 0.1087, 0.2408, 0.6268, 0.509, 0.5458, 0.442, 0.6425, 0.4227, 0.6743, 0.4369, 0.5055, 0.2447, 0.5901, 0.211, 0.5908, 0.218, 0.5232, 0.2609, 0.6562, 0.3883, 0.6564, 0.3411, 0.6942, 0.3516, 0.6906, 0.3978, 0.6425, 0.4227, 0.6562, 0.3883, 0.6906, 0.3978, 0.6743, 0.4369, 0.6346, 0.2974, 0.7008, 0.3037, 0.6942, 0.3516, 0.6564, 0.3411, 0.5908, 0.218, 0.6798, 0.1881, 0.7008, 0.3037, 0.6346, 0.2974, 0.4736, 0.3085, 0.5232, 0.2609, 0.5396, 0.269, 0.5232, 0.2609, 0.5908, 0.218, 0.6346, 0.2974, 0.5396, 0.269, 0.4736, 0.3085, 0.5396, 0.269, 0.5393, 0.2705, 0.4913, 0.3208, 0.6562, 0.3883, 0.6425, 0.4227, 0.642, 0.4218, 0.6556, 0.3882, 0.6564, 0.3411, 0.6562, 0.3883, 0.6556, 0.3882, 0.6556, 0.3414, 0.5396, 0.269, 0.6346, 0.2974, 0.6353, 0.3125, 0.5393, 0.2705, 0.6346, 0.2974, 0.6564, 0.3411, 0.6556, 0.3414, 0.6353, 0.3125, 0.4656, 0.4435, 0.4736, 0.3085, 0.4913, 0.3208, 0.5054, 0.4053, 0.6425, 0.4227, 0.5458, 0.442, 0.5788, 0.4225, 0.642, 0.4218, 0.5458, 0.442, 0.4656, 0.4435, 0.5054, 0.4053, 0.5788, 0.4225, 0.2264, 0.9843, 0.04698, 0.9092, 0.1817, 0.8471, 0.2219, 0.8546, 0.3453, 0.9303, 0.2264, 0.9843, 0.2219, 0.8546, 0.2536, 0.8358, 0.02242, 0.7501, 0.05909, 0.6638, 0.2027, 0.7513, 0.1635, 0.7817, 0.05909, 0.6638, 0.1894, 0.6529, 0.2375, 0.7522, 0.2027, 0.7513, 0.1894, 0.6529, 0.3567, 0.7456, 0.2617, 0.7914, 0.2375, 0.7522, 0.3567, 0.7456, 0.3453, 0.9303, 0.2536, 0.8358, 0.2617, 0.7914, 0.04698, 0.9092, 0.02242, 0.8513, 0.1686, 0.8219, 0.1817, 0.8471, 0.02242, 0.8513, 0.02242, 0.7501, 0.1635, 0.7817, 0.1686, 0.8219, 0.1922, 0.8042, 0.1949, 0.7919, 0.2005, 0.7931, 0.1979, 0.8021, 0.2146, 0.8175, 0.1998, 0.8176, 0.2023, 0.8129, 0.2141, 0.8123, 0.223, 0.8093, 0.2146, 0.8175, 0.2141, 0.8123, 0.2214, 0.8047, 0.1949, 0.7919, 0.2063, 0.7843, 0.2079, 0.7887, 0.2005, 0.7931, 0.2063, 0.7843, 0.2188, 0.7864, 0.2155, 0.791, 0.2079, 0.7887, 0.2188, 0.7864, 0.2267, 0.7967, 0.2214, 0.7971, 0.2155, 0.791, 0.2267, 0.7967, 0.223, 0.8093, 0.2214, 0.8047, 0.2214, 0.7971, 0.1998, 0.8176, 0.1922, 0.8042, 0.1979, 0.8021, 0.2023, 0.8129, 0.2128, 0.7967, 0.2153, 0.8, 0.2119, 0.8009, 0.2112, 0.8, 0.2153, 0.8, 0.2153, 0.8028, 0.2116, 0.802, 0.2119, 0.8009, 0.2072, 0.8061, 0.205, 0.8033, 0.2088, 0.8012, 0.2093, 0.8024, 0.205, 0.8033, 0.2063, 0.7977, 0.2092, 0.8003, 0.2088, 0.8012, 0.2104, 0.8067, 0.2072, 0.8061, 0.2093, 0.8024, 0.2109, 0.8028, 0.2153, 0.8028, 0.2104, 0.8067, 0.2109, 0.8028, 0.2116, 0.802, 0.2063, 0.7977, 0.2086, 0.7961, 0.21, 0.7999, 0.2092, 0.8003, 0.2086, 0.7961, 0.2128, 0.7967, 0.2112, 0.8, 0.21, 0.7999, 0.2092, 0.8003, 0.21, 0.7999, 0.2104, 0.8009, 0.2104, 0.8008, 0.21, 0.7999, 0.2112, 0.8, 0.2104, 0.8009, 0.2104, 0.8009, 0.2112, 0.8, 0.2119, 0.8009, 0.2104, 0.8008, 0.2104, 0.8009, 0.2119, 0.8009, 0.2116, 0.802, 0.2104, 0.8009, 0.2104, 0.8008, 0.2093, 0.8024, 0.2088, 0.8012, 0.2103, 0.8008, 0.2103, 0.8009, 0.2088, 0.8012, 0.2092, 0.8003, 0.2104, 0.8008, 0.2103, 0.8008, 0.2109, 0.8028, 0.2093, 0.8024, 0.2103, 0.8009, 0.2103, 0.8009, 0.2116, 0.802, 0.2109, 0.8028, 0.2103, 0.8009, 0.2104, 0.8009, 0.2103, 0.8009, 0.2103, 0.8009, 0.2103, 0.8007, 0.2104, 0.8007, 0.2104, 0.8009, 0.2103, 0.8009, 0.2104, 0.8007, 0.2104, 0.8007, 0.2104, 0.8008, 0.2104, 0.8009, 0.2104, 0.8007, 0.2103, 0.8007, 0.2104, 0.8009, 0.2104, 0.8009, 0.2104, 0.8007, 0.2104, 0.8007, 0.2104, 0.8009, 0.2104, 0.8008, 0.2104, 0.8007, 0.2104, 0.8007, 0.2104, 0.8008, 0.2104, 0.8009, 0.2104, 0.8007, 0.2104, 0.8007, 0.2103, 0.8009, 0.2103, 0.8008, 0.2103, 0.8007, 0.2103, 0.8007, 0.2103, 0.8008, 0.2104, 0.8008, 0.2103, 0.8007, 0.2103, 0.8007, 0.2103, 0.8007, 0.2103, 0.8007, 0.2103, 0.8004, 0.2103, 0.8002, 0.2103, 0.8007, 0.2103, 0.8007, 0.2104, 0.8005, 0.2103, 0.8004, 0.2104, 0.8007, 0.2103, 0.8007, 0.2103, 0.8002, 0.2103, 0.8004, 0.2104, 0.8007, 0.2104, 0.8007, 0.2103, 0.8004, 0.2103, 0.8005, 0.2103, 0.8007, 0.2104, 0.8007, 0.2104, 0.8006, 0.2104, 0.8005, 0.2104, 0.8007, 0.2104, 0.8007, 0.2103, 0.8006, 0.2104, 0.8006, 0.2104, 0.8007, 0.2104, 0.8007, 0.2103, 0.8006, 0.2103, 0.8006, 0.2104, 0.8007, 0.2104, 0.8007, 0.2103, 0.8005, 0.2103, 0.8006, 0.9056, 0.1093, 0.9549, 0.1618, 0.8639, 0.1904, 0.8633, 0.1897, 0.9549, 0.1618, 0.9471, 0.2378, 0.8641, 0.1918, 0.8639, 0.1904, 0.8635, 0.1918, 0.8633, 0.1917, 0.8633, 0.1908, 0.8634, 0.1909, 0.8639, 0.1904, 0.8641, 0.1918, 0.8636, 0.1908, 0.8635, 0.1905, 0.8411, 0.1896, 0.8442, 0.1975, 0.8352, 0.2004, 0.8341, 0.1938, 0.8442, 0.1975, 0.8467, 0.2062, 0.8391, 0.2055, 0.8352, 0.2004, 0.831, 0.1905, 0.8341, 0.1938, 0.8352, 0.2004, 0.8293, 0.2011, 0.8293, 0.2011, 0.8352, 0.2004, 0.8391, 0.2055, 0.8367, 0.2119, 0.8629, 0.1908, 0.8633, 0.1917, 0.8552, 0.2021, 0.8517, 0.1945, 0.8628, 0.1901, 0.8629, 0.1908, 0.8517, 0.1945, 0.8497, 0.1872, 0.8517, 0.1945, 0.8552, 0.2021, 0.8467, 0.2062, 0.8442, 0.1975, 0.8497, 0.1872, 0.8517, 0.1945, 0.8442, 0.1975, 0.8411, 0.1896, 0.8403, 0.1838, 0.8411, 0.1896, 0.8341, 0.1938, 0.831, 0.1905, 0.8509, 0.1836, 0.8497, 0.1872, 0.8411, 0.1896, 0.8403, 0.1838, 0.8628, 0.19, 0.8628, 0.1901, 0.8497, 0.1872, 0.8509, 0.1836, 0.8367, 0.2119, 0.8391, 0.2055, 0.8467, 0.2062, 0.8503, 0.2119, 0.8503, 0.2119, 0.8467, 0.2062, 0.8552, 0.2021, 0.8585, 0.2042, 0.8585, 0.2042, 0.8552, 0.2021, 0.8633, 0.1917, 0.8635, 0.1918, 0.8633, 0.1904, 0.8633, 0.1906, 0.8633, 0.1906, 0.8632, 0.1904, 0.8633, 0.1906, 0.8634, 0.1909, 0.8633, 0.1908, 0.8633, 0.1906, 0.8633, 0.1917, 0.8629, 0.1908, 0.8633, 0.1906, 0.8633, 0.1908, 0.8633, 0.1897, 0.8639, 0.1904, 0.8635, 0.1905, 0.8634, 0.1904, 0.8628, 0.19, 0.8633, 0.1897, 0.8634, 0.1904, 0.8633, 0.1904, 0.8629, 0.1908, 0.8628, 0.1901, 0.8632, 0.1904, 0.8633, 0.1906, 0.1276, 0.3469, 0.04487, 0.3493, 0.04881, 0.3376, 0.1266, 0.3171, 0.3511, 0.4154, 0.3212, 0.3988, 0.3182, 0.3966, 0.3212, 0.3988, 0.2038, 0.3704, 0.2134, 0.3346, 0.3182, 0.3966, 0.1665, 0.3515, 0.1276, 0.3469, 0.1266, 0.3171, 0.1731, 0.3222, 0.04487, 0.3493, 0.01691, 0.3518, 0.01557, 0.3438, 0.04881, 0.3376, 0.2038, 0.3704, 0.1665, 0.3515, 0.1731, 0.3222, 0.2134, 0.3346, 0.1266, 0.3171, 0.04881, 0.3376, 0.0527, 0.3186, 0.1151, 0.3013, 0.369, 0.2714, 0.3407, 0.2657, 0.3732, 0.2396, 0.3407, 0.2657, 0.2439, 0.2447, 0.2489, 0.2146, 0.3732, 0.2396, 0.178, 0.2391, 0.128, 0.2355, 0.137, 0.2162, 0.178, 0.2122, 0.06554, 0.1668, 0.137, 0.2162, 0.1085, 0.2226, 0.06495, 0.201, 0.2439, 0.2447, 0.178, 0.2391, 0.178, 0.2122, 0.2489, 0.2146, 0.1528, 0.4042, 0.1436, 0.4016, 0.1445, 0.3952, 0.154, 0.3972, 0.1436, 0.4016, 0.1365, 0.3988, 0.1378, 0.3924, 0.1445, 0.3952, 0.1979, 0.3963, 0.1691, 0.3996, 0.1683, 0.3963, 0.129, 0.3931, 0.1322, 0.3859, 0.1378, 0.3924, 0.1365, 0.3988, 0.1654, 0.4087, 0.1512, 0.4206, 0.1512, 0.4135, 0.1528, 0.4042, 0.1399, 0.4197, 0.1319, 0.4153, 0.135, 0.4085, 0.1419, 0.4112, 0.1375, 0.4302, 0.129, 0.4246, 0.1319, 0.4153, 0.1399, 0.4197, 0.2009, 0.4004, 0.1655, 0.4329, 0.1512, 0.4206, 0.1654, 0.4087, 0.1077, 0.3795, 0.1284, 0.3671, 0.1322, 0.3859, 0.129, 0.3931, 0.1322, 0.3859, 0.1284, 0.3671, 0.1291, 0.3662, 0.1335, 0.3825, 0.1284, 0.3671, 0.1634, 0.3692, 0.1608, 0.3683, 0.1291, 0.3662, 0.1655, 0.4329, 0.1375, 0.4302, 0.1399, 0.4197, 0.1512, 0.4206, 0.1291, 0.3662, 0.1608, 0.3683, 0.1582, 0.3674, 0.1299, 0.3651, 0.1449, 0.3903, 0.1382, 0.3876, 0.1388, 0.3834, 0.1449, 0.3855, 0.1335, 0.3825, 0.1291, 0.3662, 0.1299, 0.3651, 0.1346, 0.3792, 0.1979, 0.3963, 0.1683, 0.3963, 0.1673, 0.3934, 0.1634, 0.3692, 0.1577, 0.3882, 0.1608, 0.3683, 0.1691, 0.3996, 0.154, 0.3972, 0.1541, 0.3924, 0.1683, 0.3963, 0.154, 0.3972, 0.1445, 0.3952, 0.1449, 0.3903, 0.1541, 0.3924, 0.1378, 0.3924, 0.1322, 0.3859, 0.1335, 0.3825, 0.1382, 0.3876, 0.1345, 0.3772, 0.1299, 0.3651, 0.131, 0.364, 0.1371, 0.3729, 0.1577, 0.3882, 0.1517, 0.3818, 0.1518, 0.3809, 0.1582, 0.3674, 0.1577, 0.3882, 0.1556, 0.3664, 0.1382, 0.3876, 0.1335, 0.3825, 0.1346, 0.3792, 0.1388, 0.3834, 0.1683, 0.3963, 0.1541, 0.3924, 0.1542, 0.3884, 0.1673, 0.3934, 0.1541, 0.3924, 0.1449, 0.3903, 0.1449, 0.3855, 0.1542, 0.3884, 0.1608, 0.3683, 0.1577, 0.3882, 0.1582, 0.3674, 0.1556, 0.3664, 0.1577, 0.3882, 0.1563, 0.3814, 0.1534, 0.3666, 0.1068, 0.03918, 0.1318, 0.01921, 0.1521, 0.03372, 0.1405, 0.0423, 0.1299, 0.3651, 0.1582, 0.3674, 0.1556, 0.3664, 0.131, 0.364, 0.138, 0.3809, 0.1345, 0.3772, 0.1371, 0.3729, 0.1388, 0.376, 0.1365, 0.3657, 0.1534, 0.3666, 0.1484, 0.3688, 0.1407, 0.3689, 0.1068, 0.03918, 0.1405, 0.0423, 0.1772, 0.04918, 0.1789, 0.05513, 0.1668, 0.06105, 0.1316, 0.06886, 0.1131, 0.07778, 0.1005, 0.08173, 0.09656, 0.07896, 0.0887, 0.06464, 0.1701, 0.03323, 0.2037, 0.0469, 0.1798, 0.05902, 0.05413, 0.0916, 0.1005, 0.08173, 0.1131, 0.07778, 0.08771, 0.1005, 0.1701, 0.03323, 0.2239, 0.02609, 0.2037, 0.0469, 0.131, 0.364, 0.1556, 0.3664, 0.1534, 0.3666, 0.1365, 0.3657, 0.1845, 0.05321, 0.1758, 0.0618, 0.2248, 0.05279, 0.2289, 0.04759, 0.1772, 0.04918, 0.1836, 0.04281, 0.2248, 0.04782, 0.2261, 0.05277, 0.1853, 0.0446, 0.1845, 0.05321, 0.2289, 0.04759, 0.2274, 0.04528, 0.1676, 0.06598, 0.1668, 0.06105, 0.2212, 0.05969, 0.2213, 0.05704, 0.1613, 0.121, 0.08771, 0.1005, 0.135, 0.08344, 0.1628, 0.0937, 0.08771, 0.1005, 0.1131, 0.07778, 0.1316, 0.06886, 0.135, 0.08344, 0.2213, 0.05704, 0.2212, 0.05969, 0.2323, 0.05979, 0.2316, 0.05687, 0.2248, 0.05279, 0.2213, 0.05704, 0.2316, 0.05687, 0.2341, 0.05176, 0.2244, 0.05766, 0.2261, 0.05277, 0.2413, 0.05423, 0.2365, 0.05892, 0.2212, 0.05969, 0.2244, 0.05766, 0.2365, 0.05892, 0.2323, 0.05979, 0.1836, 0.04281, 0.1853, 0.0446, 0.2274, 0.04528, 0.2248, 0.04782, 0.1668, 0.06105, 0.1789, 0.05513, 0.2244, 0.05766, 0.2212, 0.05969, 0.1789, 0.05513, 0.1772, 0.04918, 0.2261, 0.05277, 0.2244, 0.05766, 0.1758, 0.0618, 0.1676, 0.06598, 0.2213, 0.05704, 0.2248, 0.05279, 0.2365, 0.05892, 0.2413, 0.05423, 0.2767, 0.06928, 0.2689, 0.07231, 0.2323, 0.05979, 0.2365, 0.05892, 0.2689, 0.07231, 0.2626, 0.06703, 0.2416, 0.04756, 0.2388, 0.04405, 0.2597, 0.02971, 0.2781, 0.04518, 0.238, 0.04483, 0.2341, 0.05176, 0.2545, 0.04933, 0.2551, 0.03951, 0.2274, 0.04528, 0.2289, 0.04759, 0.238, 0.04483, 0.2388, 0.04405, 0.2261, 0.05277, 0.2248, 0.04782, 0.2416, 0.04756, 0.2413, 0.05423, 0.2289, 0.04759, 0.2248, 0.05279, 0.2341, 0.05176, 0.238, 0.04483, 0.2248, 0.04782, 0.2274, 0.04528, 0.2388, 0.04405, 0.2416, 0.04756, 0.2781, 0.04518, 0.2597, 0.02971, 0.5314, 0.027, 0.4468, 0.03418, 0.2551, 0.03951, 0.2545, 0.04933, 0.5358, 0.04613, 0.537, 0.03725, 0.2767, 0.06928, 0.2781, 0.04518, 0.4468, 0.03418, 0.4463, 0.05686, 0.2597, 0.02971, 0.2551, 0.03951, 0.537, 0.03725, 0.5314, 0.027, 0.2341, 0.05176, 0.2316, 0.05687, 0.2573, 0.05894, 0.2545, 0.04933, 0.2316, 0.05687, 0.2323, 0.05979, 0.2626, 0.06703, 0.2573, 0.05894, 0.2388, 0.04405, 0.238, 0.04483, 0.2551, 0.03951, 0.2597, 0.02971, 0.2413, 0.05423, 0.2416, 0.04756, 0.2781, 0.04518, 0.2767, 0.06928, 0.4463, 0.05686, 0.4468, 0.03418, 0.5396, 0.04221, 0.5303, 0.04756, 0.5314, 0.027, 0.537, 0.03725, 0.5454, 0.03727, 0.5442, 0.03576, 0.5332, 0.05528, 0.5273, 0.0658, 0.5376, 0.05637, 0.5403, 0.05307, 0.5358, 0.04613, 0.5332, 0.05528, 0.5403, 0.05307, 0.5425, 0.04477, 0.2626, 0.06703, 0.2689, 0.07231, 0.4914, 0.06933, 0.5273, 0.0658, 0.2689, 0.07231, 0.2767, 0.06928, 0.4463, 0.05686, 0.4914, 0.06933, 0.2545, 0.04933, 0.2573, 0.05894, 0.5332, 0.05528, 0.5358, 0.04613, 0.2573, 0.05894, 0.2626, 0.06703, 0.5273, 0.0658, 0.5332, 0.05528, 0.5425, 0.04477, 0.5403, 0.05307, 0.5484, 0.05193, 0.5501, 0.0438, 0.5326, 0.05223, 0.5303, 0.04756, 0.5462, 0.04774, 0.5449, 0.04945, 0.5376, 0.05637, 0.5326, 0.05223, 0.5449, 0.04945, 0.5472, 0.05198, 0.5396, 0.04221, 0.5442, 0.03576, 0.5561, 0.03895, 0.5585, 0.04456, 0.537, 0.03725, 0.5358, 0.04613, 0.5425, 0.04477, 0.5454, 0.03727, 0.4468, 0.03418, 0.5314, 0.027, 0.5442, 0.03576, 0.5396, 0.04221, 0.5273, 0.0658, 0.4914, 0.06933, 0.5326, 0.05223, 0.5376, 0.05637, 0.4914, 0.06933, 0.4463, 0.05686, 0.5303, 0.04756, 0.5326, 0.05223, 0.5863, 0.04583, 0.5879, 0.04217, 0.5915, 0.04403, 0.5904, 0.04556, 0.5585, 0.04456, 0.5561, 0.03895, 0.5961, 0.04293, 0.6061, 0.04213, 0.5564, 0.03788, 0.5501, 0.0438, 0.6121, 0.04082, 0.6155, 0.03905, 0.5462, 0.04774, 0.5585, 0.04456, 0.6279, 0.04688, 0.6361, 0.04864, 0.5403, 0.05307, 0.5376, 0.05637, 0.5472, 0.05198, 0.5484, 0.05193, 0.5442, 0.03576, 0.5454, 0.03727, 0.5564, 0.03788, 0.5561, 0.03895, 0.5303, 0.04756, 0.5396, 0.04221, 0.5585, 0.04456, 0.5462, 0.04774, 0.5454, 0.03727, 0.5425, 0.04477, 0.5501, 0.0438, 0.5564, 0.03788, 0.6121, 0.04082, 0.6056, 0.04251, 0.6088, 0.04277, 0.6317, 0.03813, 0.6155, 0.03905, 0.6121, 0.04082, 0.6317, 0.03813, 0.633, 0.03682, 0.5449, 0.04945, 0.5462, 0.04774, 0.6361, 0.04864, 0.6063, 0.04441, 0.5501, 0.0438, 0.5484, 0.05193, 0.6056, 0.04251, 0.6121, 0.04082, 0.6155, 0.03905, 0.633, 0.03682, 0.6061, 0.04075, 0.602, 0.04157, 0.6061, 0.04213, 0.5961, 0.04293, 0.6061, 0.04075, 0.6126, 0.03928, 0.5961, 0.04293, 0.5936, 0.03779, 0.602, 0.04157, 0.6061, 0.04075, 0.5564, 0.03788, 0.6155, 0.03905, 0.602, 0.04157, 0.5936, 0.03779, 0.6279, 0.04688, 0.5585, 0.04456, 0.6061, 0.04213, 0.6126, 0.03928, 0.5904, 0.04556, 0.5915, 0.04403, 0.5964, 0.0448, 0.5955, 0.04495, 0.589, 0.04757, 0.5904, 0.04556, 0.5955, 0.04495, 0.5944, 0.04616, 0.5982, 0.0459, 0.5872, 0.04864, 0.589, 0.04757, 0.5944, 0.04616, 0.5872, 0.04864, 0.5863, 0.04583, 0.5904, 0.04556, 0.589, 0.04757, 0.5879, 0.04217, 0.5991, 0.04405, 0.5964, 0.0448, 0.5915, 0.04403, 0.5449, 0.04945, 0.6063, 0.04441, 0.5991, 0.04405, 0.5879, 0.04217, 0.5484, 0.05193, 0.5472, 0.05198, 0.5863, 0.04583, 0.5872, 0.04864, 0.6056, 0.04251, 0.5484, 0.05193, 0.5872, 0.04864, 0.5982, 0.0459, 0.5472, 0.05198, 0.5449, 0.04945, 0.5879, 0.04217, 0.5863, 0.04583, 0.4772, 0.1645, 0.4779, 0.1651, 0.4784, 0.1643, 0.4782, 0.1644, 0.4807, 0.1609, 0.4861, 0.1578, 0.4862, 0.1573, 0.4808, 0.1604, 0.4831, 0.1628, 0.4896, 0.1593, 0.4861, 0.1578, 0.4807, 0.1609, 0.6279, 0.04688, 0.66, 0.04403, 0.6639, 0.04917, 0.6361, 0.04864, 0.633, 0.03682, 0.6563, 0.03624, 0.66, 0.04403, 0.6279, 0.04688, 0.4794, 0.1613, 0.4791, 0.1626, 0.4787, 0.1627, 0.4788, 0.1617, 0.4759, 0.165, 0.4772, 0.1645, 0.48, 0.1621, 0.4807, 0.1609, 0.6063, 0.04441, 0.615, 0.04665, 0.6138, 0.04361, 0.6088, 0.04277, 0.6361, 0.04864, 0.6294, 0.04693, 0.615, 0.04665, 0.6063, 0.04441, 0.4807, 0.1609, 0.48, 0.1621, 0.4813, 0.1633, 0.4831, 0.1628, 0.4861, 0.1578, 0.4896, 0.1593, 0.4946, 0.1553, 0.4909, 0.1551, 0.4809, 0.1634, 0.4791, 0.1626, 0.4794, 0.1613, 0.4808, 0.1604, 0.6126, 0.03928, 0.6147, 0.03936, 0.6234, 0.04066, 0.6279, 0.04688, 0.6061, 0.04075, 0.6121, 0.03948, 0.6147, 0.03936, 0.6126, 0.03928, 0.633, 0.03682, 0.627, 0.0372, 0.6121, 0.03948, 0.6061, 0.04075, 0.48, 0.1621, 0.4772, 0.1645, 0.4782, 0.1644, 0.4797, 0.1631, 0.4862, 0.1573, 0.4861, 0.1578, 0.4909, 0.1551, 0.4903, 0.1546, 0.6172, 0.04502, 0.6181, 0.04515, 0.6202, 0.04528, 0.6197, 0.04501, 0.6248, 0.04347, 0.6172, 0.04502, 0.6197, 0.04501, 0.6225, 0.04461, 0.6639, 0.04917, 0.66, 0.04403, 0.6891, 0.04473, 0.6876, 0.04513, 0.6234, 0.04066, 0.6147, 0.03936, 0.6163, 0.03995, 0.622, 0.04035, 0.4779, 0.1651, 0.4813, 0.1633, 0.4802, 0.1634, 0.4784, 0.1643, 0.66, 0.04403, 0.6563, 0.03624, 0.6749, 0.0352, 0.6891, 0.04473, 0.4769, 0.1634, 0.4763, 0.1638, 0.4768, 0.1632, 0.4773, 0.1633, 0.4813, 0.1633, 0.48, 0.1621, 0.4797, 0.1631, 0.4802, 0.1634, 0.4763, 0.1638, 0.4794, 0.1613, 0.4788, 0.1617, 0.4768, 0.1632, 0.8138, 0.03708, 0.8213, 0.04668, 0.961, 0.03835, 0.9553, 0.03817, 0.6196, 0.0389, 0.6195, 0.03896, 0.6194, 0.03894, 0.6194, 0.03894, 0.9938, 0.03461, 0.817, 0.03384, 0.8133, 0.03542, 0.9625, 0.04079, 0.6181, 0.04515, 0.6255, 0.04537, 0.6225, 0.0451, 0.6202, 0.04528, 0.6255, 0.04537, 0.6248, 0.04347, 0.6225, 0.04461, 0.6225, 0.0451, 0.6749, 0.0352, 0.676, 0.0378, 0.6966, 0.0405, 0.6992, 0.03708, 0.4788, 0.1617, 0.4787, 0.1627, 0.4781, 0.1627, 0.4782, 0.1623, 0.676, 0.0378, 0.6876, 0.04513, 0.7123, 0.0406, 0.6966, 0.0405, 0.622, 0.04035, 0.6163, 0.03995, 0.6179, 0.03946, 0.6201, 0.03918, 0.6876, 0.04513, 0.6891, 0.04473, 0.7183, 0.04023, 0.7123, 0.0406, 0.6163, 0.03995, 0.6148, 0.03844, 0.6172, 0.03851, 0.6179, 0.03946, 0.6891, 0.04473, 0.6749, 0.0352, 0.6992, 0.03708, 0.7183, 0.04023, 0.6148, 0.03844, 0.6241, 0.03722, 0.621, 0.03815, 0.6172, 0.03851, 0.9553, 0.03817, 0.961, 0.03835, 0.9938, 0.03461, 0.9625, 0.04079, 0.621, 0.04503, 0.621, 0.04503, 0.621, 0.04503, 0.621, 0.04503, 0.6194, 0.03894, 0.6194, 0.03894, 0.6193, 0.03894, 0.6193, 0.03895, 0.6194, 0.03894, 0.6195, 0.03896, 0.6192, 0.03899, 0.6193, 0.03894, 0.6225, 0.04461, 0.6197, 0.04501, 0.6208, 0.04501, 0.6211, 0.04505, 0.7123, 0.0406, 0.7183, 0.04023, 0.7943, 0.03805, 0.7994, 0.03381, 0.4791, 0.1639, 0.4791, 0.1639, 0.4791, 0.1639, 0.4791, 0.1639, 0.621, 0.04503, 0.621, 0.04505, 0.6209, 0.04504, 0.621, 0.04503, 0.5998, 0.04454, 0.5988, 0.0447, 0.5998, 0.04468, 0.5999, 0.04458, 0.6172, 0.03851, 0.621, 0.03815, 0.6198, 0.03894, 0.619, 0.0389, 0.621, 0.03815, 0.6201, 0.03918, 0.6196, 0.03893, 0.6198, 0.03894, 0.6192, 0.03889, 0.6196, 0.0389, 0.6194, 0.03894, 0.6193, 0.03895, 0.6192, 0.03899, 0.6192, 0.03889, 0.6193, 0.03895, 0.6193, 0.03894, 0.6179, 0.03946, 0.6172, 0.03851, 0.619, 0.0389, 0.6192, 0.039, 0.7183, 0.04023, 0.6992, 0.03708, 0.7909, 0.03607, 0.7943, 0.03805, 0.6992, 0.03708, 0.6966, 0.0405, 0.7942, 0.04587, 0.7909, 0.03607, 0.8133, 0.03542, 0.8138, 0.03708, 0.9553, 0.03817, 0.9625, 0.04079, 0.6966, 0.0405, 0.7123, 0.0406, 0.7994, 0.03381, 0.7942, 0.04587, 0.596, 0.1119, 0.5646, 0.132, 0.562, 0.1296, 0.6032, 0.1068, 0.6202, 0.04528, 0.6225, 0.0451, 0.6211, 0.045, 0.6209, 0.04508, 0.6225, 0.0451, 0.6225, 0.04461, 0.6211, 0.04505, 0.6211, 0.045, 0.4791, 0.1639, 0.4791, 0.1639, 0.4791, 0.1639, 0.4791, 0.1639, 0.6209, 0.04504, 0.6209, 0.04504, 0.621, 0.04503, 0.621, 0.04503, 0.6197, 0.04501, 0.6202, 0.04528, 0.6209, 0.04508, 0.6208, 0.04501, 0.5982, 0.0459, 0.5944, 0.04616, 0.5969, 0.04572, 0.5998, 0.04574, 0.6088, 0.04277, 0.6056, 0.04251, 0.6041, 0.04439, 0.6033, 0.04397, 0.5944, 0.04616, 0.5955, 0.04495, 0.5975, 0.04479, 0.5969, 0.04572, 0.5964, 0.0448, 0.5991, 0.04405, 0.6001, 0.0446, 0.5984, 0.04461, 0.5969, 0.04572, 0.5975, 0.04479, 0.5996, 0.04465, 0.5998, 0.04574, 0.6024, 0.04457, 0.6033, 0.04397, 0.6013, 0.04447, 0.6008, 0.04465, 0.5998, 0.04574, 0.5996, 0.04465, 0.6033, 0.04397, 0.6041, 0.04439, 0.6033, 0.04397, 0.5996, 0.04465, 0.5998, 0.04454, 0.6013, 0.04447, 0.5955, 0.04495, 0.5964, 0.0448, 0.5984, 0.04461, 0.5975, 0.04479, 0.6056, 0.04251, 0.5982, 0.0459, 0.5998, 0.04574, 0.6041, 0.04439, 0.4756, 0.1657, 0.4759, 0.165, 0.4748, 0.166, 0.4747, 0.1662, 0.4738, 0.1665, 0.4756, 0.1657, 0.4747, 0.1662, 0.4742, 0.1665, 0.5999, 0.04463, 0.6, 0.04463, 0.6, 0.04463, 0.5999, 0.04463, 0.6, 0.04463, 0.6001, 0.04462, 0.6, 0.04462, 0.6, 0.04462, 0.5984, 0.04461, 0.6001, 0.0446, 0.6001, 0.04472, 0.5993, 0.0447, 0.6001, 0.0446, 0.6024, 0.04457, 0.6008, 0.04465, 0.6001, 0.04472, 0.5975, 0.04479, 0.5984, 0.04461, 0.5993, 0.0447, 0.5988, 0.0447, 0.5996, 0.04465, 0.5975, 0.04479, 0.5988, 0.0447, 0.5998, 0.04454, 0.5999, 0.04463, 0.6, 0.04463, 0.6, 0.04462, 0.6, 0.04462, 0.5998, 0.04468, 0.5999, 0.04463, 0.5999, 0.04463, 0.5999, 0.04465, 0.6001, 0.04472, 0.6008, 0.04465, 0.6001, 0.04461, 0.6, 0.04463, 0.6001, 0.04463, 0.6, 0.04462, 0.6, 0.04463, 0.6, 0.04462, 0.5993, 0.0447, 0.6001, 0.04472, 0.6, 0.04463, 0.5999, 0.04463, 0.5988, 0.0447, 0.5993, 0.0447, 0.5999, 0.04463, 0.5998, 0.04468, 0.6008, 0.04465, 0.6013, 0.04447, 0.6002, 0.04463, 0.6001, 0.04461, 0.6, 0.04462, 0.6, 0.04462, 0.6, 0.04463, 0.6, 0.04463, 0.5999, 0.04465, 0.5999, 0.04463, 0.6, 0.04462, 0.6, 0.04463, 0.6013, 0.04447, 0.5998, 0.04454, 0.5999, 0.04458, 0.6002, 0.04463, 0.4741, 0.1665, 0.4741, 0.1666, 0.4741, 0.1666, 0.4741, 0.1666, 0.5735, 0.03832, 0.5745, 0.03999, 0.5727, 0.03871, 0.5726, 0.0388, 0.5561, 0.03895, 0.5564, 0.03788, 0.5694, 0.03966, 0.5696, 0.03712, 0.5745, 0.03999, 0.571, 0.03856, 0.5721, 0.03866, 0.5727, 0.03871, 0.5708, 0.03882, 0.5735, 0.03832, 0.5726, 0.0388, 0.572, 0.03879, 0.5721, 0.03866, 0.572, 0.03879, 0.5726, 0.0388, 0.5727, 0.03871, 0.5936, 0.03779, 0.5961, 0.04293, 0.5779, 0.04168, 0.5752, 0.03758, 0.5564, 0.03788, 0.5936, 0.03779, 0.5752, 0.03758, 0.5694, 0.03966, 0.5961, 0.04293, 0.5561, 0.03895, 0.5696, 0.03712, 0.5779, 0.04168, 0.6195, 0.03896, 0.6196, 0.0389, 0.6198, 0.03894, 0.6196, 0.03893, 0.6196, 0.0389, 0.6192, 0.03889, 0.619, 0.0389, 0.6198, 0.03894, 0.6192, 0.03889, 0.6192, 0.03899, 0.6192, 0.039, 0.619, 0.0389, 0.6192, 0.03899, 0.6195, 0.03896, 0.6196, 0.03893, 0.6192, 0.039, 0.8213, 0.04668, 0.8138, 0.03708, 0.7909, 0.03607, 0.7942, 0.04587, 0.8138, 0.03708, 0.8133, 0.03542, 0.7943, 0.03805, 0.7909, 0.03607, 0.562, 0.1296, 0.5646, 0.132, 0.5582, 0.1354, 0.5579, 0.1319, 0.8133, 0.03542, 0.817, 0.03384, 0.7994, 0.03381, 0.7943, 0.03805, 0.4791, 0.1639, 0.4791, 0.1639, 0.4791, 0.1639, 0.4791, 0.1639, 0.4791, 0.1639, 0.4791, 0.1639, 0.4791, 0.1639, 0.4791, 0.1639, 0.4791, 0.1639, 0.4791, 0.1639, 0.479, 0.1639, 0.4791, 0.1639, 0.4791, 0.1639, 0.4791, 0.1639, 0.4791, 0.1639, 0.479, 0.1639, 0.6, 0.04462, 0.6, 0.04462, 0.6, 0.04462, 0.6, 0.04463, 0.6001, 0.04461, 0.6002, 0.04463, 0.6001, 0.04463, 0.6001, 0.04462, 0.4742, 0.1665, 0.4741, 0.1665, 0.4741, 0.1666, 0.4742, 0.1665, 0.6, 0.04462, 0.5999, 0.04465, 0.6, 0.04463, 0.6, 0.04463, 0.6, 0.04463, 0.6001, 0.04461, 0.6001, 0.04462, 0.6, 0.04463, 0.6201, 0.03918, 0.6179, 0.03946, 0.6192, 0.039, 0.6196, 0.03893, 0.5696, 0.03712, 0.5694, 0.03966, 0.5708, 0.03882, 0.571, 0.03856, 0.5745, 0.03999, 0.5735, 0.03832, 0.5752, 0.03758, 0.5779, 0.04168, 0.571, 0.03856, 0.5745, 0.03999, 0.5779, 0.04168, 0.5696, 0.03712, 0.5735, 0.03832, 0.5708, 0.03882, 0.5694, 0.03966, 0.5752, 0.03758, 0.571, 0.03856, 0.5708, 0.03882, 0.572, 0.03879, 0.5721, 0.03866, 0.6001, 0.04462, 0.6001, 0.04463, 0.6, 0.04462, 0.6, 0.04462, 0.129, 0.4246, 0.1077, 0.3795, 0.129, 0.3931, 0.1319, 0.4153, 0.1979, 0.3963, 0.2009, 0.4004, 0.1654, 0.4087, 0.1691, 0.3996, 0.1691, 0.3996, 0.1654, 0.4087, 0.1528, 0.4042, 0.154, 0.3972, 0.1319, 0.4153, 0.129, 0.3931, 0.1365, 0.3988, 0.135, 0.4085, 0.1419, 0.4112, 0.135, 0.4085, 0.1365, 0.3988, 0.1436, 0.4016, 0.1512, 0.4135, 0.1419, 0.4112, 0.1436, 0.4016, 0.1528, 0.4042, 0.2808, 0.5208, 0.1655, 0.4329, 0.2009, 0.4004, 0.3259, 0.4401, 0.3271, 0.5401, 0.2808, 0.5208, 0.3259, 0.4401, 0.3555, 0.4368, 0.05656, 0.42, 0.06986, 0.468, 0.05554, 0.471, 0.0435, 0.427, 0.129, 0.4246, 0.05656, 0.42, 0.04629, 0.3728, 0.1077, 0.3795, 0.1817, 0.8471, 0.1686, 0.8219, 0.1922, 0.8042, 0.1998, 0.8176, 0.2617, 0.7914, 0.2536, 0.8358, 0.223, 0.8093, 0.2267, 0.7967, 0.2375, 0.7522, 0.2617, 0.7914, 0.2267, 0.7967, 0.2188, 0.7864, 0.2027, 0.7513, 0.2375, 0.7522, 0.2188, 0.7864, 0.2063, 0.7843, 0.1635, 0.7817, 0.2027, 0.7513, 0.2063, 0.7843, 0.1949, 0.7919, 0.2536, 0.8358, 0.2219, 0.8546, 0.2146, 0.8175, 0.223, 0.8093, 0.2219, 0.8546, 0.1817, 0.8471, 0.1998, 0.8176, 0.2146, 0.8175, 0.1686, 0.8219, 0.1635, 0.7817, 0.1949, 0.7919, 0.1922, 0.8042, 0.2079, 0.7887, 0.2155, 0.791, 0.2144, 0.7935, 0.2078, 0.7924, 0.2078, 0.7924, 0.2144, 0.7935, 0.2128, 0.7967, 0.2086, 0.7961, 0.2005, 0.7931, 0.2079, 0.7887, 0.2078, 0.7924, 0.2033, 0.7949, 0.2033, 0.7949, 0.2078, 0.7924, 0.2086, 0.7961, 0.2063, 0.7977, 0.2214, 0.8047, 0.2141, 0.8123, 0.2107, 0.81, 0.2193, 0.8028, 0.2193, 0.8028, 0.2107, 0.81, 0.2104, 0.8067, 0.2153, 0.8028, 0.2141, 0.8123, 0.2023, 0.8129, 0.2052, 0.8089, 0.2107, 0.81, 0.2107, 0.81, 0.2052, 0.8089, 0.2072, 0.8061, 0.2104, 0.8067, 0.1979, 0.8021, 0.2005, 0.7931, 0.2033, 0.7949, 0.2014, 0.8043, 0.2014, 0.8043, 0.2033, 0.7949, 0.2063, 0.7977, 0.205, 0.8033, 0.2023, 0.8129, 0.1979, 0.8021, 0.2014, 0.8043, 0.2052, 0.8089, 0.2052, 0.8089, 0.2014, 0.8043, 0.205, 0.8033, 0.2072, 0.8061, 0.2214, 0.7971, 0.2214, 0.8047, 0.2193, 0.8028, 0.2186, 0.7981, 0.2186, 0.7981, 0.2193, 0.8028, 0.2153, 0.8028, 0.2153, 0.8, 0.2155, 0.791, 0.2214, 0.7971, 0.2186, 0.7981, 0.2144, 0.7935, 0.2144, 0.7935, 0.2186, 0.7981, 0.2153, 0.8, 0.2128, 0.7967, 0.6268, 0.509, 0.5286, 0.5948, 0.5458, 0.442, 0.5286, 0.5948, 0.4656, 0.4435, 0.5458, 0.442, 0.0527, 0.3186, 0.01614, 0.3246, 0.0212, 0.2615, 0.06469, 0.2603, 0.1151, 0.3013, 0.0527, 0.3186, 0.06469, 0.2603, 0.1103, 0.2592, 0.1087, 0.2408, 0.06672, 0.2319, 0.06495, 0.201, 0.1085, 0.2226, 0.1303, 0.2605, 0.1266, 0.3171, 0.1151, 0.3013, 0.1103, 0.2592, 0.04881, 0.3376, 0.01557, 0.3438, 0.01614, 0.3246, 0.0527, 0.3186, 0.1979, 0.3963, 0.1642, 0.3684, 0.1665, 0.3515, 0.2038, 0.3704, 0.04674, 0.3586, 0.01561, 0.3607, 0.01691, 0.3518, 0.04487, 0.3493, 0.1642, 0.3684, 0.1284, 0.3671, 0.1276, 0.3469, 0.1665, 0.3515, 0.3149, 0.4234, 0.1979, 0.3963, 0.2038, 0.3704, 0.3212, 0.3988, 0.3511, 0.4154, 0.3149, 0.4234, 0.3212, 0.3988, 0.1284, 0.3671, 0.04674, 0.3586, 0.04487, 0.3493, 0.1276, 0.3469, 0.0435, 0.427, 0.05554, 0.471, 0.04782, 0.4819, 0.04261, 0.4338, 0.03002, 0.4296, 0.0435, 0.427, 0.04261, 0.4338, 0.03028, 0.4363, 0.03354, 0.3732, 0.01931, 0.3728, 0.01625, 0.3625, 0.03567, 0.3629, 0.0435, 0.427, 0.03002, 0.4296, 0.01931, 0.3728, 0.03354, 0.3732, 0.8628, 0.5349, 0.8521, 0.55, 0.8346, 0.5299, 0.8519, 0.5196, 0.04629, 0.3728, 0.05656, 0.42, 0.0435, 0.427, 0.03354, 0.3732, 0.04782, 0.4819, 0.03687, 0.48, 0.03028, 0.4363, 0.04261, 0.4338, 0.05013, 0.4858, 0.03793, 0.4853, 0.03687, 0.48, 0.04782, 0.4819, 0.8519, 0.5196, 0.8346, 0.5299, 0.8306, 0.5092, 0.8414, 0.5037, 0.655, 0.6418, 0.6094, 0.6477, 0.6089, 0.6211, 0.629, 0.6259, 0.1628, 0.0937, 0.135, 0.08344, 0.1676, 0.06598, 0.1758, 0.0618, 0.1521, 0.03372, 0.1701, 0.03323, 0.1853, 0.0446, 0.1836, 0.04281, 0.135, 0.08344, 0.1316, 0.06886, 0.1668, 0.06105, 0.1676, 0.06598, 0.1701, 0.03323, 0.1798, 0.05902, 0.1845, 0.05321, 0.1853, 0.0446, 0.1405, 0.0423, 0.1521, 0.03372, 0.1836, 0.04281, 0.1772, 0.04918, 0.1798, 0.05902, 0.1628, 0.0937, 0.1758, 0.0618, 0.1845, 0.05321, 0.8628, 0.1901, 0.8628, 0.19, 0.8633, 0.1904, 0.8632, 0.1904, 0.8635, 0.1905, 0.8636, 0.1908, 0.8634, 0.1909, 0.8633, 0.1906, 0.8634, 0.1904, 0.8635, 0.1905, 0.8633, 0.1906, 0.8633, 0.1904, 0.9471, 0.2378, 0.8585, 0.2042, 0.8635, 0.1918, 0.8641, 0.1918, 0.8816, 0.2848, 0.8503, 0.2119, 0.8585, 0.2042, 0.9471, 0.2378, 0.8114, 0.287, 0.8367, 0.2119, 0.8503, 0.2119, 0.8816, 0.2848, 0.8633, 0.1897, 0.8628, 0.19, 0.8509, 0.1836, 0.9056, 0.1093, 0.9056, 0.1093, 0.8509, 0.1836, 0.8403, 0.1838, 0.8229, 0.08797, 0.8229, 0.08797, 0.8403, 0.1838, 0.831, 0.1905, 0.7412, 0.1349, 0.7412, 0.2273, 0.8293, 0.2011, 0.8367, 0.2119, 0.8114, 0.287, 0.7412, 0.1349, 0.831, 0.1905, 0.8293, 0.2011, 0.7412, 0.2273, 0.8641, 0.1918, 0.8635, 0.1918, 0.8634, 0.1909, 0.8636, 0.1908, 0.1103, 0.2592, 0.06469, 0.2603, 0.06672, 0.2319, 0.1087, 0.2408, 0.2387, 0.2734, 0.1778, 0.2624, 0.178, 0.2391, 0.2439, 0.2447, 0.1778, 0.2624, 0.1303, 0.2605, 0.128, 0.2355, 0.178, 0.2391, 0.33, 0.2934, 0.2387, 0.2734, 0.2439, 0.2447, 0.3407, 0.2657, 0.3662, 0.3022, 0.33, 0.2934, 0.3407, 0.2657, 0.369, 0.2714, 0.137, 0.2162, 0.128, 0.2355, 0.1087, 0.2408, 0.1085, 0.2226, 0.02472, 0.1791, 0.05972, 0.1766, 0.05856, 0.1982, 0.0267, 0.1991, 0.06554, 0.1668, 0.05972, 0.1766, 0.02472, 0.1791, 0.02408, 0.1697, 0.06495, 0.201, 0.05856, 0.1982, 0.05972, 0.1766, 0.06554, 0.1668, 0.0246, 0.2024, 0.0267, 0.1991, 0.05856, 0.1982, 0.06495, 0.201, 0.02408, 0.1697, 0.02472, 0.1791, 0.0267, 0.1991, 0.0246, 0.2024, 0.06015, 0.2272, 0.02642, 0.2272, 0.02711, 0.2077, 0.05807, 0.2069, 0.024, 0.2318, 0.02642, 0.2272, 0.06015, 0.2272, 0.06672, 0.2319, 0.0246, 0.2024, 0.02711, 0.2077, 0.02642, 0.2272, 0.024, 0.2318, 0.06495, 0.201, 0.05807, 0.2069, 0.02711, 0.2077, 0.0246, 0.2024, 0.06672, 0.2319, 0.06015, 0.2272, 0.05807, 0.2069, 0.06495, 0.201, 0.0611, 0.2561, 0.02401, 0.256, 0.02569, 0.2366, 0.06198, 0.2371, 0.0212, 0.2615, 0.02401, 0.256, 0.0611, 0.2561, 0.06469, 0.2603, 0.024, 0.2318, 0.02569, 0.2366, 0.02401, 0.256, 0.0212, 0.2615, 0.06672, 0.2319, 0.06198, 0.2371, 0.02569, 0.2366, 0.024, 0.2318, 0.06469, 0.2603, 0.0611, 0.2561, 0.06198, 0.2371, 0.06672, 0.2319, 0.9742, 0.4362, 0.9751, 0.3982, 0.9758, 0.3982, 0.9749, 0.4363, 0.9769, 0.322, 0.9778, 0.2839, 0.9784, 0.2839, 0.9775, 0.322, 0.976, 0.3601, 0.9769, 0.322, 0.9775, 0.322, 0.9767, 0.3601, 0.9798, 0.1696, 0.9795, 0.2077, 0.9802, 0.2077, 0.9804, 0.1696, 0.9778, 0.2839, 0.9787, 0.2458, 0.9793, 0.2458, 0.9784, 0.2839, 0.9733, 0.4743, 0.9742, 0.4362, 0.9749, 0.4363, 0.974, 0.4743, 0.9787, 0.2458, 0.9795, 0.2077, 0.9802, 0.2077, 0.9793, 0.2458, 0.9751, 0.3982, 0.976, 0.3601, 0.9767, 0.3601, 0.9758, 0.3982, 0.05554, 0.471, 0.05798, 0.4754, 0.05013, 0.4858, 0.04782, 0.4819, 0.8306, 0.5092, 0.8238, 0.4967, 0.8372, 0.4884, 0.8414, 0.5037, 0.06986, 0.468, 0.07078, 0.4728, 0.05798, 0.4754, 0.05554, 0.471, 0.9238, 0.5217, 0.8857, 0.4855, 0.9124, 0.4834, 0.9383, 0.5085, 0.8561, 0.5744, 0.8521, 0.55, 0.8628, 0.5349, 0.8844, 0.5556, 0.8857, 0.4855, 0.8639, 0.4752, 0.8794, 0.4477, 0.9124, 0.4834, 0.856, 0.6464, 0.7934, 0.6594, 0.7935, 0.613, 0.8416, 0.6032, 0.7934, 0.6594, 0.7237, 0.6619, 0.7309, 0.6132, 0.7935, 0.613, 0.137, 0.2162, 0.06554, 0.1668, 0.06994, 0.1528, 0.1265, 0.1614, 0.3732, 0.2396, 0.2489, 0.2146, 0.266, 0.1393, 0.385, 0.1796, 0.178, 0.2122, 0.137, 0.2162, 0.1265, 0.1614, 0.1701, 0.1571, 0.06554, 0.1668, 0.02408, 0.1697, 0.02324, 0.1571, 0.06994, 0.1528, 0.2489, 0.2146, 0.178, 0.2122, 0.1701, 0.1571, 0.266, 0.1393, 0.6556, 0.3414, 0.6556, 0.3882, 0.6095, 0.381, 0.6114, 0.3683, 0.6353, 0.3125, 0.6556, 0.3414, 0.6114, 0.3683, 0.6054, 0.361, 0.5054, 0.4053, 0.4913, 0.3208, 0.5622, 0.365, 0.5703, 0.3854, 0.5788, 0.4225, 0.5054, 0.4053, 0.5703, 0.3854, 0.5862, 0.3967, 0.642, 0.4218, 0.5788, 0.4225, 0.5862, 0.3967, 0.6007, 0.3942, 0.6556, 0.3882, 0.642, 0.4218, 0.6007, 0.3942, 0.6095, 0.381, 0.4913, 0.3208, 0.5393, 0.2705, 0.5761, 0.3518, 0.5622, 0.365, 0.5393, 0.2705, 0.6353, 0.3125, 0.6054, 0.361, 0.5761, 0.3518])
me_cube_004.materials.append(mat_material_004)
me_cube_004.use_remesh_preserve_volume = False
me_cube_004.use_remesh_preserve_attributes = False
me_cube_004.use_mirror_vertex_groups = False
me_cube_004.use_paint_bone_selection = False
me_cube_004.use_paint_mask = True
me_cube_004.update()

# ---- objects
ob_cube = bpy.data.objects.new('Cube', me_cube_004)
ob_lamp = bpy.data.objects.new('Lamp', light_lamp)
ob_camera = bpy.data.objects.new('Camera', cam_camera)

# ---- transforms, parenting, visibility, modifiers, constraints
ob_cube.location = (-0.04942, -0.02122, 0.2958)
ob_cube.lineart.crease_threshold = 0.0
_m = ob_cube.modifiers.new('Mirror', 'MIRROR')
_m.use_axis = (False, True, False)
_m.use_clip = True
_m = ob_cube.modifiers.new('Subsurf', 'SUBSURF')
_m.uv_smooth = 'PRESERVE_CORNERS'
_m.quality = 2
_m.show_only_control_edges = False
ob_lamp.location = (4.076, 1.005, 5.904)
ob_lamp.rotation_euler = (0.6503, 0.05522, 1.866)
ob_lamp.lock_rotations_4d = False
ob_lamp.empty_display_type = 'ARROWS'
ob_lamp.color = (0.0, 0.0, 0.0, 0.0)
ob_lamp.lineart.crease_threshold = 0.0
ob_camera.location = (7.481, -6.508, 5.344)
ob_camera.rotation_euler = (1.109, 0.0, 0.8149)
ob_camera.lock_rotations_4d = False
ob_camera.empty_display_type = 'ARROWS'
ob_camera.color = (0.0, 0.0, 0.0, 0.0)
ob_camera.display_type = 'WIRE'
ob_camera.lineart.crease_threshold = 0.0

# ---- collection membership
col_collection_1.objects.link(ob_cube)
col_collection_1.objects.link(ob_lamp)
col_collection_1.objects.link(ob_camera)

# ---- scene / render settings (as saved in the file)
scene.camera = ob_camera
scene.frame_start = 1; scene.frame_end = 250; scene.frame_set(1)
scene.render.engine = 'BLENDER_EEVEE_NEXT'
scene.render.resolution_percentage = 50
scene.render.dither_intensity = 0.0
scene.cycles.use_denoising = False
scene.cycles.samples = 128
scene.cycles.sampling_pattern = 'TABULATED_SOBOL'
scene.cycles.use_adaptive_sampling = False
scene.cycles.use_light_tree = False
scene.cycles.blur_glossy = 0.0
scene.cycles.sample_clamp_indirect = 0.0
scene.view_settings.view_transform = 'Standard'
bpy.context.view_layer.update()
